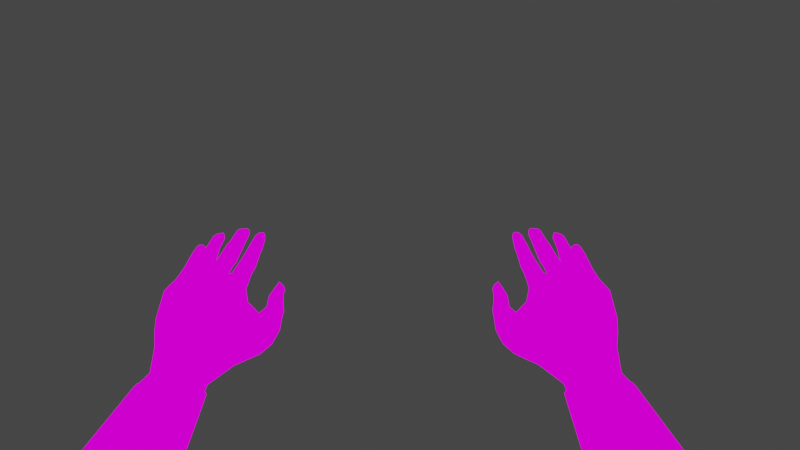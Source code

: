 # Source: CowboyHands.blend  (saved by Blender 2.92.15; exported with 4.5.12 LTS)
import bpy
from mathutils import Matrix  # noqa: F401  (used for matrix-valued properties, if any)

bpy.ops.wm.read_factory_settings(use_empty=True)
scene = bpy.context.scene
scene.name = 'Scene'

# ---- collections
col_collection = bpy.data.collections.new('Collection'); scene.collection.children.link(col_collection)

# ---- images (referenced by path relative to the original .blend; pixels are not part of the script)
import os
ASSET_DIR = os.environ.get("B2B_ASSET_DIR", "")  # directory of the original .blend (textures are referenced by path, not embedded)
HERE = os.path.dirname(os.path.abspath(__file__))  # packed textures are extracted next to this script under _unpacked/

def load_image(name, relpath, width, height, colorspace="sRGB"):
    """Load a texture the original file referenced (path relative to the .blend, or extracted next to this script)."""
    p = next((c for c in (os.path.join(HERE, relpath), os.path.join(ASSET_DIR, relpath)) if relpath and os.path.exists(c)), "")
    if p:
        img = bpy.data.images.load(p, check_existing=True)
        img.name = name
    else:  # same state as the original file: an image datablock whose file is absent (Cycles renders it pink)
        img = bpy.data.images.new(name, width, height)
        img.source = "FILE"
        img.filepath = "//" + (relpath or name)
    img.colorspace_settings.name = colorspace
    return img
img_cowboy_hands_png = load_image('cowboy Hands.png', 'cowboy Hands.png', 1024, 1024, 'sRGB')

# ---- materials (node trees are filled in below, after node groups)
mat_material_001 = bpy.data.materials.new('Material.001')
mat_material_001.use_backface_culling = True
mat_material_001.use_transparent_shadow = False
mat_material_001.diffuse_color = (0.7646, 0.0, 0.8, 1.0)
mat_material_002 = bpy.data.materials.new('Material.002')
mat_material_002.use_transparent_shadow = False
mat_material_003 = bpy.data.materials.new('Material.003')
mat_material_003.use_transparent_shadow = False

# ---- material node trees
mat_material_001.use_nodes = True; mat_material_001.node_tree.nodes.clear()
_N = mat_material_001.node_tree.nodes; _L = mat_material_001.node_tree.links
n0 = _N.new('ShaderNodeOutputMaterial'); n0.name = 'Material Output'; n0.location = (300, 300)
n1 = _N.new('ShaderNodeEmission'); n1.name = 'Emission'; n1.location = (10, 300)
n2 = _N.new('ShaderNodeTexImage'); n2.name = 'Image Texture'; n2.location = (-280, 280)
n2.image = img_cowboy_hands_png
n2.interpolation = 'Closest'
_L.new(n1.outputs[0], n0.inputs[0])
_L.new(n2.outputs[0], n1.inputs[0])
n0.is_active_output = True
mat_material_002.use_nodes = True; mat_material_002.node_tree.nodes.clear()
_N = mat_material_002.node_tree.nodes; _L = mat_material_002.node_tree.links
n0 = _N.new('ShaderNodeBsdfPrincipled'); n0.name = 'Principled BSDF'; n0.location = (10, 300)
n0.distribution = 'GGX'
n0.subsurface_method = 'BURLEY'
n0.inputs[0].default_value = (0.0, 0.0, 0.0, 1.0)
n0.inputs[3].default_value = 1.45
n0.inputs[27].default_value = (0.0, 0.0, 0.0, 1.0)
n0.inputs[28].default_value = 1.0
n1 = _N.new('ShaderNodeOutputMaterial'); n1.name = 'Material Output'; n1.location = (300, 300)
_L.new(n0.outputs[0], n1.inputs[0])
n1.is_active_output = True
mat_material_003.use_nodes = True; mat_material_003.node_tree.nodes.clear()
_N = mat_material_003.node_tree.nodes; _L = mat_material_003.node_tree.links
n0 = _N.new('ShaderNodeBsdfPrincipled'); n0.name = 'Principled BSDF'; n0.location = (10, 300)
n0.distribution = 'GGX'
n0.subsurface_method = 'BURLEY'
n0.inputs[3].default_value = 1.45
n0.inputs[27].default_value = (0.0, 0.0, 0.0, 1.0)
n0.inputs[28].default_value = 1.0
n1 = _N.new('ShaderNodeOutputMaterial'); n1.name = 'Material Output'; n1.location = (300, 300)
_L.new(n0.outputs[0], n1.inputs[0])
n1.is_active_output = True

# ---- world
world_world = bpy.data.worlds.new('World'); scene.world = world_world
world_world.use_nodes = True; world_world.node_tree.nodes.clear()
_N = world_world.node_tree.nodes; _L = world_world.node_tree.links
n0 = _N.new('ShaderNodeOutputWorld'); n0.name = 'World Output'; n0.location = (300, 300)
n1 = _N.new('ShaderNodeBackground'); n1.name = 'Background'; n1.location = (10, 300)
n1.inputs[0].default_value = (0.05088, 0.05088, 0.05088, 1.0)
_L.new(n1.outputs[0], n0.inputs[0])
n0.is_active_output = True
world_world.color = (0.05088, 0.05088, 0.05088)
world_world.use_sun_shadow = False
world_world.sun_shadow_jitter_overblur = 0.0

# ---- cameras
cam_camera = bpy.data.cameras.new('Camera')
cam_camera.clip_end = 100.0
cam_camera.lens = 18.0
cam_camera.ortho_scale = 7.314
cam_camera.lens_unit = 'FOV'

# ---- lights
light_light = bpy.data.lights.new('Light', 'POINT')
light_light.transmission_factor = 0.0
light_light.energy = 1000.0
light_light.shadow_soft_size = 0.1
light_light.shadow_maximum_resolution = 0.006
light_light.use_absolute_resolution = True

# ---- meshes
me_plane_001 = bpy.data.meshes.new('Plane.001')
me_plane_001.from_pydata([(-0.2266, 0.3957, 1.097), (-0.2046, 0.396, 1.091), (-0.2601, 0.4024, 1.081), (-0.2684, 0.4116, 1.063), (-0.2539, 0.4242, 1.043), (-0.2203, 0.4245, 1.043), (-0.1955, 0.4085, 1.066), (-0.2049, 0.4097, 1.095), (-0.197, 0.4206, 1.069), (-0.193, 0.4374, 1.112), (-0.1711, 0.4408, 1.096), (-0.1863, 0.4565, 1.124), (-0.1477, 0.4638, 1.104), (-0.1739, 0.4891, 1.14), (-0.1586, 0.4912, 1.121), (-0.1769, 0.4756, 1.136), (-0.1538, 0.4772, 1.119), (-0.1796, 0.4973, 1.133), (-0.1698, 0.4997, 1.118), (-0.2046, 0.4848, 1.102), (-0.1673, 0.4913, 1.083), (-0.1978, 0.4957, 1.123), (-0.175, 0.498, 1.107), (-0.2155, 0.4722, 1.084), (-0.1789, 0.474, 1.075), (-0.233, 0.4583, 1.07), (-0.1941, 0.4506, 1.07), (-0.2477, 0.4373, 1.055), (-0.2116, 0.4289, 1.055), (-0.2655, 0.4265, 1.071), (-0.2553, 0.4167, 1.087), (-0.2262, 0.4104, 1.102), (-0.2623, 0.4373, 1.105), (-0.2704, 0.4456, 1.081), (-0.1769, 0.4442, 1.079), (-0.1558, 0.4703, 1.08), (-0.1844, 0.5114, 1.149), (-0.1829, 0.5065, 1.157), (-0.1845, 0.5339, 1.163), (-0.1823, 0.5281, 1.17), (-0.183, 0.5465, 1.17), (-0.1815, 0.5392, 1.176), (-0.1827, 0.565, 1.184), (-0.1799, 0.5583, 1.19), (-0.1819, 0.5727, 1.189), (-0.1797, 0.5667, 1.196), (-0.1828, 0.5889, 1.2), (-0.1804, 0.5844, 1.207), (-0.1844, 0.5949, 1.206), (-0.1845, 0.5911, 1.211), (-0.1909, 0.5939, 1.207), (-0.1905, 0.5908, 1.211), (-0.1947, 0.5882, 1.203), (-0.1941, 0.5848, 1.208), (-0.1969, 0.5709, 1.192), (-0.1968, 0.5676, 1.198), (-0.1971, 0.5647, 1.188), (-0.1973, 0.561, 1.194), (-0.1996, 0.5451, 1.176), (-0.1997, 0.5423, 1.183), (-0.2013, 0.5364, 1.17), (-0.2014, 0.5337, 1.178), (-0.1847, 0.5743, 1.187), (-0.1853, 0.5904, 1.199), (-0.1951, 0.5724, 1.19), (-0.1937, 0.5887, 1.201), (-0.1856, 0.5669, 1.183), (-0.195, 0.5665, 1.186), (-0.1861, 0.5504, 1.169), (-0.1976, 0.5472, 1.171), (-0.1885, 0.5388, 1.161), (-0.1988, 0.538, 1.165), (-0.1931, 0.5144, 1.147), (-0.2029, 0.5142, 1.15), (-0.2071, 0.5138, 1.155), (-0.2051, 0.5174, 1.168), (-0.1858, 0.528, 1.176), (-0.1867, 0.5081, 1.165), (-0.2024, 0.5137, 1.17), (-0.1981, 0.5297, 1.179), (-0.197, 0.5385, 1.184), (-0.1938, 0.558, 1.195), (-0.1936, 0.5651, 1.199), (-0.1917, 0.5827, 1.209), (-0.1852, 0.5383, 1.182), (-0.1829, 0.556, 1.193), (-0.1823, 0.5655, 1.199), (-0.1839, 0.5831, 1.21), (-0.1943, 0.5038, 1.135), (-0.2069, 0.5085, 1.14), (-0.2146, 0.5124, 1.155), (-0.2122, 0.5149, 1.169), (-0.2035, 0.5062, 1.169), (-0.1861, 0.4989, 1.162), (-0.2114, 0.5375, 1.172), (-0.2121, 0.5343, 1.177), (-0.21, 0.5478, 1.176), (-0.2109, 0.5447, 1.181), (-0.2095, 0.5695, 1.189), (-0.2107, 0.5668, 1.193), (-0.2096, 0.5797, 1.195), (-0.2105, 0.5772, 1.199), (-0.2086, 0.5973, 1.206), (-0.2091, 0.5949, 1.209), (-0.2113, 0.6067, 1.211), (-0.2126, 0.6033, 1.215), (-0.2205, 0.6084, 1.21), (-0.2217, 0.605, 1.214), (-0.2264, 0.5972, 1.21), (-0.2248, 0.5939, 1.213), (-0.2283, 0.5791, 1.197), (-0.2273, 0.5755, 1.202), (-0.2294, 0.5696, 1.193), (-0.2288, 0.5661, 1.198), (-0.2318, 0.5469, 1.181), (-0.2309, 0.5447, 1.186), (-0.2326, 0.536, 1.176), (-0.2318, 0.534, 1.181), (-0.2351, 0.5173, 1.161), (-0.2372, 0.5122, 1.17), (-0.2389, 0.518, 1.159), (-0.2441, 0.5125, 1.169), (-0.2385, 0.5357, 1.167), (-0.2422, 0.5316, 1.175), (-0.2388, 0.5455, 1.173), (-0.2424, 0.5427, 1.181), (-0.241, 0.5742, 1.195), (-0.2426, 0.5705, 1.199), (-0.2424, 0.5642, 1.195), (-0.2405, 0.5679, 1.191), (-0.2415, 0.5877, 1.204), (-0.2422, 0.5844, 1.209), (-0.2453, 0.5972, 1.206), (-0.2453, 0.5939, 1.21), (-0.2513, 0.598, 1.205), (-0.2521, 0.5944, 1.209), (-0.2565, 0.5911, 1.201), (-0.2571, 0.5866, 1.206), (-0.258, 0.5782, 1.192), (-0.2581, 0.5721, 1.197), (-0.2582, 0.5488, 1.174), (-0.2595, 0.5453, 1.18), (-0.2588, 0.5658, 1.193), (-0.2586, 0.5721, 1.188), (-0.259, 0.5384, 1.17), (-0.26, 0.536, 1.176), (-0.2583, 0.5209, 1.161), (-0.2618, 0.5188, 1.168), (-0.2651, 0.5226, 1.16), (-0.2699, 0.521, 1.162), (-0.2206, 0.5924, 1.216), (-0.2131, 0.5928, 1.213), (-0.267, 0.5416, 1.166), (-0.27, 0.5389, 1.17), (-0.2668, 0.5516, 1.17), (-0.2701, 0.5479, 1.174), (-0.2674, 0.5689, 1.178), (-0.2714, 0.5641, 1.183), (-0.2674, 0.5731, 1.18), (-0.2713, 0.5687, 1.186), (-0.268, 0.5845, 1.188), (-0.2698, 0.582, 1.192), (-0.272, 0.5913, 1.189), (-0.2739, 0.5879, 1.193), (-0.2786, 0.5919, 1.189), (-0.2791, 0.5882, 1.193), (-0.2829, 0.5867, 1.186), (-0.2826, 0.5844, 1.189), (-0.2834, 0.5766, 1.177), (-0.2844, 0.573, 1.181), (-0.2836, 0.5726, 1.174), (-0.2845, 0.569, 1.178), (-0.2835, 0.5537, 1.162), (-0.2846, 0.5516, 1.167), (-0.2824, 0.5419, 1.156), (-0.2836, 0.5398, 1.161), (-0.2822, 0.5208, 1.144), (-0.2832, 0.5184, 1.15), (-0.2231, 0.5721, 1.205), (-0.2151, 0.5723, 1.203), (-0.224, 0.5624, 1.201), (-0.2155, 0.5632, 1.198), (-0.2257, 0.5419, 1.189), (-0.2168, 0.5411, 1.188), (-0.2271, 0.5316, 1.184), (-0.2185, 0.531, 1.184), (-0.2318, 0.5124, 1.174), (-0.2249, 0.5125, 1.177), (-0.252, 0.5848, 1.209), (-0.2459, 0.5837, 1.209), (-0.2526, 0.5699, 1.2), (-0.2465, 0.5691, 1.2), (-0.2549, 0.5424, 1.183), (-0.2489, 0.5416, 1.183), (-0.2466, 0.5627, 1.196), (-0.2531, 0.5636, 1.196), (-0.256, 0.5319, 1.18), (-0.25, 0.5308, 1.179), (-0.2576, 0.514, 1.172), (-0.2506, 0.5113, 1.171), (-0.2789, 0.5811, 1.192), (-0.2748, 0.5807, 1.192), (-0.2805, 0.5685, 1.184), (-0.2759, 0.5673, 1.185), (-0.2806, 0.5639, 1.181), (-0.276, 0.5626, 1.182), (-0.2805, 0.5455, 1.17), (-0.2751, 0.5456, 1.173), (-0.28, 0.5361, 1.166), (-0.2744, 0.5365, 1.169), (-0.2796, 0.5181, 1.159), (-0.2744, 0.5194, 1.161), (-0.2728, 0.5891, 1.182), (-0.2789, 0.5887, 1.182), (-0.2729, 0.5776, 1.174), (-0.278, 0.5783, 1.172), (-0.2729, 0.5731, 1.17), (-0.2778, 0.5742, 1.169), (-0.2717, 0.5525, 1.158), (-0.277, 0.5539, 1.157), (-0.2717, 0.5418, 1.155), (-0.2766, 0.5427, 1.153), (-0.2695, 0.5237, 1.146), (-0.2755, 0.5242, 1.144), (-0.2445, 0.5958, 1.201), (-0.2511, 0.5959, 1.199), (-0.2448, 0.5793, 1.191), (-0.2528, 0.5822, 1.189), (-0.2427, 0.5514, 1.17), (-0.253, 0.5555, 1.168), (-0.2532, 0.5767, 1.184), (-0.2445, 0.5734, 1.186), (-0.2424, 0.5408, 1.163), (-0.2523, 0.5437, 1.162), (-0.244, 0.5251, 1.153), (-0.2525, 0.526, 1.154), (-0.2136, 0.6024, 1.202), (-0.2192, 0.6046, 1.203), (-0.215, 0.5843, 1.191), (-0.2219, 0.5873, 1.192), (-0.2164, 0.578, 1.186), (-0.2235, 0.581, 1.187), (-0.217, 0.5593, 1.174), (-0.2241, 0.5624, 1.177), (-0.2181, 0.5478, 1.167), (-0.2237, 0.5485, 1.169), (-0.2221, 0.5177, 1.151), (-0.2287, 0.5188, 1.152), (-0.2185, 0.5089, 1.143), (-0.2274, 0.5109, 1.14), (-0.2361, 0.5171, 1.148), (-0.2504, 0.5085, 1.131), (-0.2434, 0.5185, 1.146), (-0.2376, 0.505, 1.129), (-0.2529, 0.5193, 1.148), (-0.2613, 0.5198, 1.146), (-0.2641, 0.5112, 1.133), (-0.2181, 0.5003, 1.125), (-0.2751, 0.5128, 1.133), (-0.283, 0.5097, 1.135), (-0.2849, 0.4983, 1.122), (-0.2838, 0.4891, 1.113), (-0.2861, 0.4975, 1.14), (-0.2864, 0.5066, 1.144), (-0.2774, 0.507, 1.159), (-0.2552, 0.5027, 1.17), (-0.2435, 0.5018, 1.169), (-0.2677, 0.5078, 1.165), (-0.2816, 0.4965, 1.152), (-0.2298, 0.5012, 1.174), (-0.2127, 0.4977, 1.168), (-0.1916, 0.494, 1.163), (-0.2819, 0.4763, 1.125), (-0.2787, 0.4674, 1.098), (-0.2732, 0.4567, 1.115), (-0.2715, 0.4975, 1.161), (-0.2497, 0.4941, 1.165), (-0.2238, 0.4905, 1.167), (-0.1976, 0.4883, 1.161), (-0.2636, 0.4695, 1.141), (-0.2407, 0.4718, 1.149), (-0.2571, 0.4534, 1.129), (-0.2075, 0.456, 1.134), (-0.2127, 0.4362, 1.121), (-0.2358, 0.4534, 1.134), (-0.2208, 0.4755, 1.154), (-0.2299, 0.4908, 1.11), (-0.2411, 0.4804, 1.096), (-0.2508, 0.4987, 1.114), (-0.2715, 0.4983, 1.117), (-0.2718, 0.4904, 1.104), (-0.2537, 0.4642, 1.079), (-0.2733, 0.4744, 1.09), (-0.1538, 0.5038, 1.122), (-0.1644, 0.5094, 1.121), (-0.1547, 0.5174, 1.128), (-0.162, 0.5206, 1.122), (-0.1551, 0.5225, 1.129), (-0.1625, 0.5238, 1.123), (-0.1575, 0.5359, 1.134), (-0.1642, 0.5394, 1.131), (-0.1569, 0.5532, 1.141), (-0.1631, 0.5589, 1.135), (-0.1568, 0.5639, 1.144), (-0.1613, 0.5692, 1.136), (-0.15, 0.5626, 1.138), (-0.1501, 0.5681, 1.13), (-0.1511, 0.5539, 1.135), (-0.1499, 0.5592, 1.128), (-0.1486, 0.5398, 1.128), (-0.147, 0.5464, 1.12), (-0.1436, 0.5249, 1.119), (-0.1423, 0.5315, 1.112), (-0.1432, 0.5187, 1.116), (-0.1422, 0.5233, 1.108), (-0.1395, 0.4987, 1.109), (-0.1403, 0.503, 1.097), (-0.1403, 0.4796, 1.102), (-0.1455, 0.4855, 1.086), (-0.1521, 0.5651, 1.125), (-0.1612, 0.5636, 1.128), (-0.1526, 0.5544, 1.117), (-0.1624, 0.5495, 1.121), (-0.1528, 0.5328, 1.105), (-0.1628, 0.529, 1.112), (-0.152, 0.5269, 1.101), (-0.1627, 0.5246, 1.11), (-0.152, 0.506, 1.092), (-0.1639, 0.5086, 1.103), (-0.2354, 0.4375, 1.123), (-0.2503, 0.4394, 1.116), (-0.2292, 0.1019, 0.951), (-0.1803, 0.119, 0.9409), (-0.2745, 0.1117, 0.9275), (-0.2797, 0.1414, 0.8959), (-0.2627, 0.1838, 0.8581), (-0.2122, 0.1846, 0.8625), (-0.1771, 0.1544, 0.9001), (-0.2344, 0.1845, 1.002), (-0.189, 0.1902, 0.9894), (-0.2813, 0.2023, 0.9748), (-0.2942, 0.2257, 0.9491), (-0.2691, 0.2633, 0.9176), (-0.2209, 0.2603, 0.9174), (-0.184, 0.2269, 0.9497), (-0.2845, 0.1727, 0.9162), (-0.2656, 0.214, 0.8799), (-0.2318, 0.1329, 0.9709), (-0.2775, 0.1445, 0.9464), (-0.1801, 0.1829, 0.9196), (-0.1837, 0.1472, 0.9601), (-0.2157, 0.2139, 0.8832), (-0.2017, 0.3272, 1.072), (-0.2692, 0.3353, 1.057), (-0.2828, 0.3654, 1.03), (-0.2611, 0.3853, 0.9979), (-0.2162, 0.3828, 1.001), (-0.1902, 0.3525, 1.034), (-0.1943, 0.2739, 1.046), (-0.2268, 0.3017, 1.07), (-0.2272, 0.3244, 0.9651), (-0.1864, 0.2948, 0.9961), (-0.2917, 0.3128, 1.001), (-0.2652, 0.3339, 0.9717), (-0.274, 0.2901, 1.033), (-0.226, 0.395, 1.098), (-0.2025, 0.3955, 1.092), (-0.2617, 0.4023, 1.081), (-0.2705, 0.4124, 1.061), (-0.255, 0.4259, 1.041), (-0.2193, 0.4263, 1.041), (-0.1929, 0.4092, 1.065), (-0.2269, 0.08261, 0.938), (-0.1779, 0.09972, 0.9279), (-0.2721, 0.09236, 0.9145), (-0.2773, 0.122, 0.8828), (-0.2604, 0.1645, 0.845), (-0.2099, 0.1653, 0.8495), (-0.1747, 0.1351, 0.8871), (-0.1924, 0.4002, 1.06), (-0.2024, 0.3844, 1.09), (-0.256, 0.4196, 1.034), (-0.2188, 0.4195, 1.035), (-0.2628, 0.3915, 1.078), (-0.2723, 0.405, 1.057), (-0.1927, 0.4047, 1.063), (-0.2555, 0.4228, 1.038), (-0.2622, 0.3969, 1.08), (-0.2025, 0.3899, 1.091), (-0.219, 0.4229, 1.038), (-0.2714, 0.4087, 1.059), (-0.2264, 0.3884, 1.097), (-0.1962, 0.2877, 1.053), (-0.2244, 0.3394, 0.9743), (-0.2894, 0.3263, 1.009), (-0.1873, 0.3097, 1.006), (-0.2642, 0.3472, 0.9785), (-0.2727, 0.3018, 1.039), (-0.2333, 0.3245, 1.078), (-0.2252, 0.3239, 1.079), (-0.2305, 0.3842, 1.094), (-0.2223, 0.3835, 1.095), (-0.2231, 0.3063, 1.07), (-0.2315, 0.309, 1.071)], [], [(1, 6, 8, 7), (7, 8, 10, 9), (9, 10, 12, 11), (15, 16, 14, 13), (13, 14, 18, 17), (21, 22, 20, 19), (19, 20, 24, 23), (23, 24, 26, 25), (25, 26, 28, 27), (5, 4, 27, 28), (29, 27, 4, 3), (30, 29, 3, 2), (31, 30, 2, 0), (0, 1, 7, 31), (5, 28, 8, 6), (29, 30, 32, 33), (27, 29, 33, 25), (10, 8, 34), (26, 34, 8, 28), (35, 34, 26, 24), (17, 18, 22, 21), (10, 34, 35, 12), (11, 12, 16, 15), (13, 17, 36, 37), (37, 36, 38, 39), (39, 38, 40, 41), (41, 40, 42, 43), (43, 42, 44, 45), (45, 44, 46, 47), (47, 46, 48, 49), (49, 48, 50, 51), (51, 50, 52, 53), (53, 52, 54, 55), (55, 54, 56, 57), (57, 56, 58, 59), (59, 58, 60, 61), (46, 44, 62, 63), (63, 62, 64, 65), (52, 65, 64, 54), (48, 63, 65, 50), (52, 50, 65), (46, 63, 48), (64, 62, 66, 67), (67, 66, 68, 69), (42, 66, 62, 44), (54, 64, 67, 56), (40, 68, 66, 42), (56, 67, 69, 58), (69, 68, 70, 71), (38, 70, 68, 40), (58, 69, 71, 60), (71, 70, 72, 73), (36, 72, 70, 38), (61, 60, 74, 75), (60, 71, 73, 74), (37, 39, 76, 77), (61, 75, 78, 79), (76, 79, 78, 77), (59, 61, 79, 80), (57, 59, 80, 81), (55, 57, 81, 82), (53, 55, 82, 83), (53, 83, 51), (84, 76, 39, 41), (85, 84, 41, 43), (86, 85, 43, 45), (87, 86, 45, 47), (47, 49, 87), (49, 51, 83, 87), (82, 86, 87, 83), (81, 85, 86, 82), (80, 84, 85, 81), (76, 84, 80, 79), (88, 72, 36, 17), (73, 72, 88, 89), (74, 73, 89, 90), (75, 74, 90, 91), (78, 75, 91, 92), (77, 78, 92, 93), (37, 77, 93, 13), (91, 90, 94, 95), (95, 94, 96, 97), (97, 96, 98, 99), (99, 98, 100, 101), (101, 100, 102, 103), (103, 102, 104, 105), (105, 104, 106, 107), (107, 106, 108, 109), (109, 108, 110, 111), (111, 110, 112, 113), (113, 112, 114, 115), (115, 114, 116, 117), (117, 116, 118, 119), (119, 118, 120, 121), (121, 120, 122, 123), (123, 122, 124, 125), (128, 129, 126, 127), (127, 126, 130, 131), (131, 130, 132, 133), (133, 132, 134, 135), (135, 134, 136, 137), (137, 136, 138, 139), (142, 143, 140, 141), (141, 140, 144, 145), (145, 144, 146, 147), (147, 146, 148, 149), (105, 107, 150, 151), (149, 148, 152, 153), (153, 152, 154, 155), (155, 154, 156, 157), (157, 156, 158, 159), (159, 158, 160, 161), (161, 160, 162, 163), (163, 162, 164, 165), (165, 164, 166, 167), (167, 166, 168, 169), (169, 168, 170, 171), (171, 170, 172, 173), (173, 172, 174, 175), (175, 174, 176, 177), (151, 150, 178, 179), (179, 178, 180, 181), (181, 180, 182, 183), (183, 182, 184, 185), (185, 184, 186, 187), (119, 186, 184, 117), (115, 117, 184, 182), (113, 115, 182, 180), (111, 113, 180, 178), (109, 111, 178, 150), (109, 150, 107), (95, 185, 187, 91), (183, 185, 95, 97), (181, 183, 97, 99), (179, 181, 99, 101), (151, 179, 101, 103), (151, 103, 105), (133, 135, 188, 189), (189, 188, 190, 191), (194, 195, 192, 193), (193, 192, 196, 197), (197, 196, 198, 199), (147, 198, 196, 145), (141, 145, 196, 192), (142, 141, 192, 195), (137, 139, 190, 188), (137, 188, 135), (123, 197, 199, 121), (193, 197, 123, 125), (194, 193, 125, 128), (189, 191, 127, 131), (189, 131, 133), (163, 165, 200, 201), (201, 200, 202, 203), (203, 202, 204, 205), (205, 204, 206, 207), (207, 206, 208, 209), (209, 208, 210, 211), (177, 210, 208, 175), (173, 175, 208, 206), (171, 173, 206, 204), (169, 171, 204, 202), (167, 169, 202, 200), (167, 200, 165), (153, 209, 211, 149), (207, 209, 153, 155), (205, 207, 155, 157), (203, 205, 157, 159), (201, 203, 159, 161), (201, 161, 163), (164, 162, 212, 213), (213, 212, 214, 215), (215, 214, 216, 217), (217, 216, 218, 219), (219, 218, 220, 221), (221, 220, 222, 223), (174, 221, 223, 176), (219, 221, 174, 172), (217, 219, 172, 170), (215, 217, 170, 168), (213, 215, 168, 166), (213, 166, 164), (148, 222, 220, 152), (154, 152, 220, 218), (156, 154, 218, 216), (158, 156, 216, 214), (160, 158, 214, 212), (160, 212, 162), (134, 132, 224, 225), (225, 224, 226, 227), (230, 231, 228, 229), (229, 228, 232, 233), (233, 232, 234, 235), (144, 233, 235, 146), (120, 234, 232, 122), (124, 122, 232, 228), (129, 124, 228, 231), (130, 126, 226, 224), (130, 224, 132), (229, 233, 144, 140), (230, 229, 140, 143), (225, 227, 138, 136), (225, 136, 134), (106, 104, 236, 237), (237, 236, 238, 239), (239, 238, 240, 241), (241, 240, 242, 243), (243, 242, 244, 245), (245, 244, 246, 247), (90, 246, 244, 94), (94, 244, 242, 96), (96, 242, 240, 98), (98, 240, 238, 100), (102, 100, 238, 236), (102, 236, 104), (116, 245, 247, 118), (243, 245, 116, 114), (241, 243, 114, 112), (239, 241, 112, 110), (237, 239, 110, 108), (237, 108, 106), (248, 246, 90, 89), (247, 246, 248, 249), (118, 247, 249, 250), (120, 118, 250), (234, 120, 250, 252), (17, 21, 88), (235, 234, 252, 254), (146, 235, 254, 255), (146, 255, 222, 148), (89, 88, 21), (248, 89, 21, 257), (249, 248, 257), (250, 249, 257, 253), (251, 252, 250, 253), (251, 254, 252), (255, 254, 251, 256), (222, 255, 256, 258), (223, 222, 258), (176, 223, 258, 259), (177, 176, 259, 263), (210, 177, 263, 264), (211, 210, 264), (149, 211, 264, 267), (147, 149, 267), (198, 147, 267, 265), (199, 198, 265), (121, 199, 265, 266), (119, 121, 266), (186, 119, 266, 269), (187, 186, 269), (91, 187, 269, 270), (92, 91, 270, 271), (93, 92, 271), (13, 93, 271, 15), (263, 259, 262), (262, 259, 260), (272, 261, 273, 274), (32, 274, 273, 33), (264, 263, 262, 268), (275, 267, 264, 268), (265, 267, 275, 276), (266, 265, 276), (269, 266, 276, 277), (270, 269, 277), (271, 270, 277, 278), (271, 278, 15), (262, 272, 268), (275, 268, 272, 279), (281, 279, 272, 274), (11, 15, 278, 282), (280, 279, 281, 284), (276, 275, 279, 280), (9, 11, 282, 283), (285, 277, 276, 280), (280, 284, 282, 285), (277, 285, 282, 278), (286, 257, 21, 19), (253, 257, 286), (251, 253, 286, 288), (256, 251, 288, 289), (258, 256, 289), (260, 272, 262), (259, 258, 289, 260), (287, 286, 19, 23), (287, 288, 286), (289, 288, 287, 290), (260, 289, 290, 261), (261, 272, 260), (291, 287, 23, 25), (292, 291, 33), (273, 292, 33), (273, 261, 290, 292), (287, 291, 292, 290), (33, 291, 25), (18, 14, 293, 294), (294, 293, 295, 296), (296, 295, 297, 298), (298, 297, 299, 300), (300, 299, 301, 302), (302, 301, 303, 304), (304, 303, 305, 306), (306, 305, 307, 308), (308, 307, 309, 310), (310, 309, 311, 312), (312, 311, 313, 314), (314, 313, 315, 316), (316, 315, 317, 318), (35, 318, 317, 12), (16, 12, 317), (305, 303, 301, 307), (307, 301, 299, 309), (309, 299, 297, 311), (311, 297, 295, 313), (313, 295, 293, 315), (14, 16, 317), (315, 293, 14, 317), (304, 306, 319, 320), (320, 319, 321, 322), (322, 321, 323, 324), (324, 323, 325, 326), (326, 325, 327, 328), (22, 328, 327, 20), (304, 320, 302), (300, 302, 320, 322), (298, 300, 322, 324), (296, 298, 324, 326), (294, 296, 326, 328), (18, 294, 328, 22), (306, 308, 319), (321, 319, 308, 310), (323, 321, 310, 312), (325, 323, 312, 314), (327, 325, 314, 316), (316, 318, 20, 327), (20, 318, 35, 24), (227, 230, 143, 138), (126, 129, 231, 226), (227, 226, 231, 230), (191, 194, 128, 127), (139, 142, 195, 190), (191, 190, 195, 194), (139, 138, 143, 142), (125, 124, 129, 128), (9, 283, 31, 7), (283, 282, 284, 329), (31, 283, 329, 30), (330, 329, 284, 281), (30, 329, 330, 32), (32, 330, 281, 274), (5, 6, 371, 370), (4, 5, 370, 369), (3, 4, 369, 368), (2, 3, 368, 367), (0, 2, 367, 365), (1, 0, 365, 366), (6, 1, 366, 371), (346, 345, 341, 342), (348, 347, 338, 340), (350, 349, 344, 339), (351, 346, 342, 343), (345, 348, 340, 341), (347, 350, 339, 338), (349, 351, 343, 344), (391, 401, 380, 388), (395, 393, 356, 357), (396, 394, 354, 355), (353, 398, 400, 383), (392, 395, 357, 352), (393, 396, 355, 356), (394, 397, 353, 354), (388, 385, 371, 366), (389, 386, 369, 370), (390, 387, 367, 368), (391, 388, 366, 365), (385, 389, 370, 371), (386, 390, 368, 369), (387, 391, 365, 367), (341, 340, 364, 362), (343, 342, 363, 360), (339, 344, 361, 358), (340, 338, 359, 364), (342, 341, 362, 363), (344, 343, 360, 361), (338, 339, 358, 359), (337, 336, 351, 349), (331, 332, 350, 347), (334, 333, 348, 345), (336, 335, 346, 351), (332, 337, 349, 350), (333, 331, 347, 348), (335, 334, 345, 346), (337, 332, 373, 378), (335, 336, 377, 376), (333, 334, 375, 374), (332, 331, 372, 373), (336, 337, 378, 377), (334, 335, 376, 375), (331, 333, 374, 372), (402, 392, 352, 399), (355, 354, 384, 381), (357, 356, 382, 379), (397, 403, 398, 353), (354, 353, 383, 384), (356, 355, 381, 382), (352, 357, 379, 380), (359, 358, 392, 402), (381, 384, 390, 386), (379, 382, 389, 385), (383, 400, 391, 387), (384, 383, 387, 390), (382, 381, 386, 389), (380, 379, 385, 388), (362, 364, 397, 394), (360, 363, 396, 393), (358, 361, 395, 392), (363, 362, 394, 396), (361, 360, 393, 395), (364, 359, 403, 397), (400, 401, 391), (402, 403, 359), (400, 398, 399, 401), (398, 403, 402, 399), (399, 352, 380, 401)])
me_plane_001.polygons.foreach_set('use_smooth', [True] * 424)
_uv = me_plane_001.uv_layers.new(name='UVMap')
_uv.uv.foreach_set('vector', [0.6919, 0.4826, 0.692, 0.4831, 0.6916, 0.4831, 0.6912, 0.4841, 0.4202, 0.786, 0.4063, 0.7846, 0.4153, 0.7646, 0.4226, 0.7677, 0.4142, 0.6717, 0.4225, 0.6704, 0.4298, 0.6873, 0.4167, 0.6858, 0.42, 0.7, 0.4273, 0.6985, 0.425, 0.7073, 0.4211, 0.7084, 0.453, 0.7588, 0.4622, 0.7616, 0.4615, 0.7706, 0.4551, 0.7673, 0.3955, 0.7826, 0.3889, 0.784, 0.3849, 0.774, 0.395, 0.7721, 0.395, 0.7721, 0.3849, 0.774, 0.3805, 0.7638, 0.3945, 0.7584, 0.3945, 0.7584, 0.3805, 0.7638, 0.3777, 0.7465, 0.3955, 0.742, 0.3955, 0.742, 0.3777, 0.7465, 0.3775, 0.7285, 0.3947, 0.7247, 0.4663, 0.5543, 0.4826, 0.556, 0.4794, 0.5664, 0.4617, 0.5632, 0.4931, 0.5687, 0.4794, 0.5664, 0.4826, 0.556, 0.4966, 0.5568, 0.6912, 0.4848, 0.6914, 0.4844, 0.6917, 0.4846, 0.6916, 0.485, 0.6909, 0.4852, 0.6912, 0.4848, 0.6916, 0.485, 0.6913, 0.4855, 0.6913, 0.4855, 0.691, 0.4857, 0.6912, 0.4841, 0.6909, 0.4852, 0.4663, 0.5543, 0.4617, 0.5632, 0.4504, 0.564, 0.4479, 0.5536, 0.4856, 0.7741, 0.4838, 0.7629, 0.5007, 0.7581, 0.4998, 0.7751, 0.4442, 0.6824, 0.4527, 0.6798, 0.4591, 0.6912, 0.4428, 0.7015, 0.4153, 0.7646, 0.4063, 0.7846, 0.4055, 0.7673, 0.3962, 0.7677, 0.4055, 0.7673, 0.4063, 0.7846, 0.3964, 0.786, 0.3707, 0.7662, 0.369, 0.7484, 0.3777, 0.7465, 0.3805, 0.7638, 0.4551, 0.7673, 0.4615, 0.7706, 0.463, 0.7771, 0.4526, 0.7771, 0.4153, 0.7646, 0.4055, 0.7673, 0.4015, 0.7485, 0.4152, 0.746, 0.4167, 0.6858, 0.4298, 0.6873, 0.4273, 0.6985, 0.42, 0.7, 0.4478, 0.7676, 0.4519, 0.7755, 0.4448, 0.7778, 0.4406, 0.7727, 0.7835, 0.7887, 0.7703, 0.7898, 0.7657, 0.7546, 0.7784, 0.7545, 0.7784, 0.7545, 0.7657, 0.7546, 0.7644, 0.7441, 0.7768, 0.7449, 0.7768, 0.7449, 0.7644, 0.7441, 0.7618, 0.7168, 0.7734, 0.7177, 0.7734, 0.7177, 0.7618, 0.7168, 0.7609, 0.7107, 0.7731, 0.7099, 0.7731, 0.7099, 0.7609, 0.7107, 0.7591, 0.687, 0.7688, 0.6859, 0.557, 0.5535, 0.5574, 0.5465, 0.5602, 0.5481, 0.5613, 0.5525, 0.5613, 0.5525, 0.5602, 0.5481, 0.5638, 0.5495, 0.564, 0.5524, 0.564, 0.5524, 0.5638, 0.5495, 0.5684, 0.5491, 0.5691, 0.5548, 0.7326, 0.6868, 0.7411, 0.6871, 0.7406, 0.7112, 0.7327, 0.7106, 0.7327, 0.7106, 0.7406, 0.7112, 0.7405, 0.7162, 0.7325, 0.716, 0.7325, 0.716, 0.7405, 0.7162, 0.7387, 0.7438, 0.7294, 0.7413, 0.7294, 0.7413, 0.7387, 0.7438, 0.7388, 0.7528, 0.7288, 0.7509, 0.7591, 0.687, 0.7609, 0.7107, 0.7568, 0.7102, 0.7553, 0.6867, 0.7553, 0.6867, 0.7568, 0.7102, 0.7444, 0.711, 0.744, 0.688, 0.7411, 0.6871, 0.744, 0.688, 0.7444, 0.711, 0.7406, 0.7112, 0.5602, 0.5481, 0.5592, 0.5449, 0.5673, 0.5456, 0.5638, 0.5495, 0.5684, 0.5491, 0.5638, 0.5495, 0.5673, 0.5456, 0.5574, 0.5465, 0.5592, 0.5449, 0.5602, 0.5481, 0.7444, 0.711, 0.7568, 0.7102, 0.7572, 0.7164, 0.7451, 0.7161, 0.7451, 0.7161, 0.7572, 0.7164, 0.7587, 0.7419, 0.7449, 0.7443, 0.7618, 0.7168, 0.7572, 0.7164, 0.7568, 0.7102, 0.7609, 0.7107, 0.7406, 0.7112, 0.7444, 0.711, 0.7451, 0.7161, 0.7405, 0.7162, 0.7644, 0.7441, 0.7587, 0.7419, 0.7572, 0.7164, 0.7618, 0.7168, 0.7405, 0.7162, 0.7451, 0.7161, 0.7449, 0.7443, 0.7387, 0.7438, 0.7449, 0.7443, 0.7587, 0.7419, 0.7584, 0.7522, 0.7461, 0.7536, 0.7657, 0.7546, 0.7584, 0.7522, 0.7587, 0.7419, 0.7644, 0.7441, 0.7387, 0.7438, 0.7449, 0.7443, 0.7461, 0.7536, 0.7388, 0.7528, 0.7461, 0.7536, 0.7584, 0.7522, 0.7584, 0.7906, 0.7468, 0.7918, 0.7703, 0.7898, 0.7584, 0.7906, 0.7584, 0.7522, 0.7657, 0.7546, 0.7288, 0.7509, 0.7388, 0.7528, 0.7388, 0.7901, 0.7263, 0.7782, 0.7388, 0.7528, 0.7461, 0.7536, 0.7468, 0.7918, 0.7388, 0.7901, 0.7835, 0.7887, 0.7784, 0.7545, 0.7862, 0.7508, 0.7912, 0.7814, 0.7288, 0.7509, 0.7263, 0.7782, 0.7201, 0.7799, 0.7221, 0.7531, 0.7077, 0.7504, 0.7221, 0.7531, 0.7201, 0.7799, 0.7011, 0.781, 0.7294, 0.7413, 0.7288, 0.7509, 0.7221, 0.7531, 0.7239, 0.7434, 0.7325, 0.716, 0.7294, 0.7413, 0.7239, 0.7434, 0.7269, 0.7171, 0.7327, 0.7106, 0.7325, 0.716, 0.7269, 0.7171, 0.7274, 0.7113, 0.7326, 0.6868, 0.7327, 0.7106, 0.7274, 0.7113, 0.7277, 0.6876, 0.5691, 0.5548, 0.5676, 0.5564, 0.564, 0.5524, 0.7851, 0.7408, 0.7862, 0.7508, 0.7784, 0.7545, 0.7768, 0.7449, 0.7793, 0.717, 0.7851, 0.7408, 0.7768, 0.7449, 0.7734, 0.7177, 0.7776, 0.7086, 0.7793, 0.717, 0.7734, 0.7177, 0.7731, 0.7099, 0.7741, 0.6849, 0.7776, 0.7086, 0.7731, 0.7099, 0.7688, 0.6859, 0.557, 0.5535, 0.5613, 0.5525, 0.5599, 0.5576, 0.5613, 0.5525, 0.564, 0.5524, 0.5676, 0.5564, 0.5599, 0.5576, 0.7274, 0.7113, 0.7146, 0.7081, 0.7171, 0.6849, 0.7277, 0.6876, 0.7269, 0.7171, 0.7136, 0.7163, 0.7146, 0.7081, 0.7274, 0.7113, 0.7239, 0.7434, 0.7102, 0.7407, 0.7136, 0.7163, 0.7269, 0.7171, 0.7077, 0.7504, 0.7102, 0.7407, 0.7239, 0.7434, 0.7221, 0.7531, 0.441, 0.7859, 0.441, 0.7866, 0.4405, 0.7867, 0.4402, 0.7859, 0.4408, 0.7827, 0.4402, 0.7829, 0.4402, 0.7822, 0.4409, 0.7822, 0.4675, 0.7841, 0.4639, 0.782, 0.4638, 0.7788, 0.4698, 0.7827, 0.4703, 0.7906, 0.4675, 0.7841, 0.4698, 0.7827, 0.4726, 0.7905, 0.4092, 0.7227, 0.4075, 0.7241, 0.4054, 0.7224, 0.4093, 0.7194, 0.4173, 0.7205, 0.4092, 0.7227, 0.4093, 0.7194, 0.4174, 0.7151, 0.4406, 0.7727, 0.437, 0.7713, 0.4398, 0.7664, 0.4478, 0.7676, 0.7837, 0.7748, 0.7718, 0.7838, 0.7698, 0.7504, 0.7773, 0.7502, 0.7773, 0.7502, 0.7698, 0.7504, 0.7682, 0.7419, 0.7744, 0.7414, 0.7744, 0.7414, 0.7682, 0.7419, 0.766, 0.7166, 0.7708, 0.7163, 0.7708, 0.7163, 0.766, 0.7166, 0.7652, 0.7093, 0.7697, 0.7092, 0.7697, 0.7092, 0.7652, 0.7093, 0.7645, 0.6876, 0.7687, 0.6875, 0.5548, 0.5525, 0.5545, 0.5482, 0.561, 0.5487, 0.5614, 0.5517, 0.5614, 0.5517, 0.561, 0.5487, 0.5656, 0.5483, 0.5661, 0.5511, 0.5661, 0.5511, 0.5656, 0.5483, 0.5722, 0.5521, 0.5707, 0.5568, 0.7306, 0.6884, 0.7364, 0.6874, 0.7394, 0.7105, 0.7329, 0.711, 0.7329, 0.711, 0.7394, 0.7105, 0.7375, 0.7163, 0.7314, 0.7167, 0.7314, 0.7167, 0.7375, 0.7163, 0.7343, 0.7413, 0.7286, 0.7406, 0.7286, 0.7406, 0.7343, 0.7413, 0.7339, 0.7506, 0.7276, 0.7499, 0.7276, 0.7499, 0.7339, 0.7506, 0.7404, 0.7804, 0.7267, 0.7838, 0.4717, 0.7754, 0.4703, 0.7671, 0.4712, 0.7657, 0.4749, 0.7751, 0.7886, 0.7796, 0.7698, 0.7781, 0.7669, 0.7529, 0.7789, 0.7537, 0.7789, 0.7537, 0.7669, 0.7529, 0.7677, 0.7434, 0.7777, 0.7412, 0.7765, 0.7132, 0.7694, 0.7139, 0.7696, 0.7089, 0.7762, 0.7088, 0.7762, 0.7088, 0.7696, 0.7089, 0.7696, 0.6903, 0.7764, 0.6902, 0.556, 0.5581, 0.5541, 0.5529, 0.5608, 0.5491, 0.5606, 0.5518, 0.5606, 0.5518, 0.5608, 0.5491, 0.5643, 0.5484, 0.5644, 0.5517, 0.5644, 0.5517, 0.5643, 0.5484, 0.5703, 0.5465, 0.5696, 0.5527, 0.7358, 0.6906, 0.7455, 0.6905, 0.7424, 0.7078, 0.7336, 0.7094, 0.7324, 0.7138, 0.7413, 0.7125, 0.7356, 0.7408, 0.7266, 0.7396, 0.7266, 0.7396, 0.7356, 0.7408, 0.7338, 0.7506, 0.7253, 0.7494, 0.7253, 0.7494, 0.7338, 0.7506, 0.7339, 0.7775, 0.7231, 0.7779, 0.4608, 0.7779, 0.4613, 0.7839, 0.4596, 0.7835, 0.4573, 0.7803, 0.5614, 0.5517, 0.5661, 0.5511, 0.5662, 0.5595, 0.5584, 0.5571, 0.5505, 0.487, 0.5509, 0.4788, 0.5854, 0.4758, 0.5841, 0.4842, 0.5841, 0.4842, 0.5854, 0.4758, 0.5934, 0.4755, 0.5923, 0.4842, 0.5923, 0.4842, 0.5934, 0.4755, 0.6155, 0.4742, 0.6146, 0.484, 0.6146, 0.484, 0.6155, 0.4742, 0.618, 0.4739, 0.6178, 0.4835, 0.6178, 0.4835, 0.618, 0.4739, 0.6349, 0.4738, 0.6351, 0.4797, 0.5551, 0.5592, 0.554, 0.5538, 0.5609, 0.5496, 0.5608, 0.5549, 0.5608, 0.5549, 0.5609, 0.5496, 0.5651, 0.5504, 0.5648, 0.5551, 0.5648, 0.5551, 0.5651, 0.5504, 0.5714, 0.5517, 0.5697, 0.5552, 0.6387, 0.4439, 0.6375, 0.4487, 0.6208, 0.447, 0.6219, 0.4398, 0.6219, 0.4398, 0.6208, 0.447, 0.6182, 0.4464, 0.6192, 0.4393, 0.6192, 0.4393, 0.6182, 0.4464, 0.5925, 0.4432, 0.5944, 0.4363, 0.5944, 0.4363, 0.5925, 0.4432, 0.5837, 0.4431, 0.5851, 0.435, 0.5851, 0.435, 0.5837, 0.4431, 0.5481, 0.4393, 0.5486, 0.4298, 0.7193, 0.6871, 0.7257, 0.6877, 0.7264, 0.712, 0.7175, 0.7113, 0.7175, 0.7113, 0.7264, 0.712, 0.7249, 0.7177, 0.7162, 0.7169, 0.7162, 0.7169, 0.7249, 0.7177, 0.7215, 0.7407, 0.7122, 0.7412, 0.7122, 0.7412, 0.7215, 0.7407, 0.7208, 0.7499, 0.7114, 0.7505, 0.7114, 0.7505, 0.7208, 0.7499, 0.7185, 0.7798, 0.711, 0.7745, 0.7267, 0.7838, 0.7185, 0.7798, 0.7208, 0.7499, 0.7276, 0.7499, 0.7286, 0.7406, 0.7276, 0.7499, 0.7208, 0.7499, 0.7215, 0.7407, 0.7314, 0.7167, 0.7286, 0.7406, 0.7215, 0.7407, 0.7249, 0.7177, 0.7329, 0.711, 0.7314, 0.7167, 0.7249, 0.7177, 0.7264, 0.712, 0.7306, 0.6884, 0.7329, 0.711, 0.7264, 0.712, 0.7257, 0.6877, 0.5707, 0.5568, 0.5662, 0.5595, 0.5661, 0.5511, 0.7012, 0.7482, 0.7114, 0.7505, 0.711, 0.7745, 0.6932, 0.7722, 0.7122, 0.7412, 0.7114, 0.7505, 0.7012, 0.7482, 0.7024, 0.7392, 0.7162, 0.7169, 0.7122, 0.7412, 0.7024, 0.7392, 0.7091, 0.7149, 0.7175, 0.7113, 0.7162, 0.7169, 0.7091, 0.7149, 0.7105, 0.7076, 0.7193, 0.6871, 0.7175, 0.7113, 0.7105, 0.7076, 0.714, 0.686, 0.5584, 0.5571, 0.5548, 0.5525, 0.5614, 0.5517, 0.5606, 0.5518, 0.5644, 0.5517, 0.5647, 0.5578, 0.5594, 0.5581, 0.7202, 0.6891, 0.7269, 0.6893, 0.7264, 0.7085, 0.7197, 0.7081, 0.7184, 0.7125, 0.7253, 0.7128, 0.7191, 0.7398, 0.7124, 0.7391, 0.7124, 0.7391, 0.7191, 0.7398, 0.7172, 0.7511, 0.7107, 0.7504, 0.7107, 0.7504, 0.7172, 0.7511, 0.7132, 0.7796, 0.706, 0.7795, 0.7231, 0.7779, 0.7132, 0.7796, 0.7172, 0.7511, 0.7253, 0.7494, 0.7266, 0.7396, 0.7253, 0.7494, 0.7172, 0.7511, 0.7191, 0.7398, 0.7324, 0.7138, 0.7266, 0.7396, 0.7191, 0.7398, 0.7253, 0.7128, 0.7358, 0.6906, 0.7336, 0.7094, 0.7264, 0.7085, 0.7269, 0.6893, 0.5696, 0.5527, 0.5647, 0.5578, 0.5644, 0.5517, 0.7002, 0.7496, 0.7107, 0.7504, 0.706, 0.7795, 0.6979, 0.7774, 0.7124, 0.7391, 0.7107, 0.7504, 0.7002, 0.7496, 0.7045, 0.7377, 0.7184, 0.7125, 0.7124, 0.7391, 0.7045, 0.7377, 0.7141, 0.7105, 0.7202, 0.6891, 0.7197, 0.7081, 0.7157, 0.7062, 0.7161, 0.6879, 0.5594, 0.5581, 0.556, 0.5581, 0.5606, 0.5518, 0.5608, 0.5549, 0.5648, 0.5551, 0.5649, 0.5594, 0.5602, 0.5591, 0.6347, 0.486, 0.6351, 0.4911, 0.6179, 0.4949, 0.6165, 0.4892, 0.6165, 0.4892, 0.6179, 0.4949, 0.6145, 0.4954, 0.613, 0.4897, 0.613, 0.4897, 0.6145, 0.4954, 0.589, 0.4982, 0.5894, 0.4907, 0.5894, 0.4907, 0.589, 0.4982, 0.5805, 0.4988, 0.5807, 0.4907, 0.5807, 0.4907, 0.5805, 0.4988, 0.5486, 0.5003, 0.5493, 0.4933, 0.5481, 0.5128, 0.5486, 0.5003, 0.5805, 0.4988, 0.5847, 0.5079, 0.5942, 0.5071, 0.5847, 0.5079, 0.5805, 0.4988, 0.589, 0.4982, 0.6188, 0.5027, 0.5942, 0.5071, 0.589, 0.4982, 0.6145, 0.4954, 0.6215, 0.5021, 0.6188, 0.5027, 0.6145, 0.4954, 0.6179, 0.4949, 0.6379, 0.4973, 0.6215, 0.5021, 0.6179, 0.4949, 0.6351, 0.4911, 0.5697, 0.5552, 0.5649, 0.5594, 0.5648, 0.5551, 0.5841, 0.4842, 0.5807, 0.4907, 0.5493, 0.4933, 0.5505, 0.487, 0.5894, 0.4907, 0.5807, 0.4907, 0.5841, 0.4842, 0.5923, 0.4842, 0.613, 0.4897, 0.5894, 0.4907, 0.5923, 0.4842, 0.6146, 0.484, 0.6165, 0.4892, 0.613, 0.4897, 0.6146, 0.484, 0.6178, 0.4835, 0.6347, 0.486, 0.6165, 0.4892, 0.6178, 0.4835, 0.6351, 0.4797, 0.5602, 0.5591, 0.5551, 0.5592, 0.5608, 0.5549, 0.5651, 0.5504, 0.5609, 0.5496, 0.5613, 0.5434, 0.5683, 0.545, 0.6358, 0.4555, 0.6359, 0.4631, 0.618, 0.4618, 0.618, 0.4553, 0.618, 0.4553, 0.618, 0.4618, 0.6148, 0.4617, 0.6151, 0.4552, 0.6151, 0.4552, 0.6148, 0.4617, 0.5878, 0.46, 0.5887, 0.4532, 0.5887, 0.4532, 0.5878, 0.46, 0.5803, 0.4596, 0.5813, 0.4528, 0.5813, 0.4528, 0.5803, 0.4596, 0.5501, 0.459, 0.5512, 0.4507, 0.5837, 0.4431, 0.5813, 0.4528, 0.5512, 0.4507, 0.5481, 0.4393, 0.5887, 0.4532, 0.5813, 0.4528, 0.5837, 0.4431, 0.5925, 0.4432, 0.6151, 0.4552, 0.5887, 0.4532, 0.5925, 0.4432, 0.6182, 0.4464, 0.618, 0.4553, 0.6151, 0.4552, 0.6182, 0.4464, 0.6208, 0.447, 0.6358, 0.4555, 0.618, 0.4553, 0.6208, 0.447, 0.6375, 0.4487, 0.5683, 0.545, 0.5714, 0.5517, 0.5651, 0.5504, 0.5509, 0.4788, 0.5501, 0.459, 0.5803, 0.4596, 0.5854, 0.4758, 0.5934, 0.4755, 0.5854, 0.4758, 0.5803, 0.4596, 0.5878, 0.46, 0.6155, 0.4742, 0.5934, 0.4755, 0.5878, 0.46, 0.6148, 0.4617, 0.618, 0.4739, 0.6155, 0.4742, 0.6148, 0.4617, 0.618, 0.4618, 0.6349, 0.4738, 0.618, 0.4739, 0.618, 0.4618, 0.6359, 0.4631, 0.554, 0.5538, 0.5613, 0.5434, 0.5609, 0.5496, 0.5643, 0.5484, 0.5608, 0.5491, 0.5595, 0.5454, 0.5653, 0.5449, 0.7529, 0.6872, 0.7602, 0.686, 0.7607, 0.7077, 0.7507, 0.7066, 0.7499, 0.7113, 0.7604, 0.7125, 0.7591, 0.7412, 0.747, 0.7383, 0.747, 0.7383, 0.7591, 0.7412, 0.7579, 0.7506, 0.7473, 0.7473, 0.7473, 0.7473, 0.7579, 0.7506, 0.7563, 0.7723, 0.7472, 0.7728, 0.7338, 0.7506, 0.7473, 0.7473, 0.7472, 0.7728, 0.7339, 0.7775, 0.7698, 0.7781, 0.7563, 0.7723, 0.7579, 0.7506, 0.7669, 0.7529, 0.7677, 0.7434, 0.7669, 0.7529, 0.7579, 0.7506, 0.7591, 0.7412, 0.7694, 0.7139, 0.7677, 0.7434, 0.7591, 0.7412, 0.7604, 0.7125, 0.7696, 0.6903, 0.7696, 0.7089, 0.7607, 0.7077, 0.7602, 0.686, 0.5541, 0.5529, 0.5595, 0.5454, 0.5608, 0.5491, 0.747, 0.7383, 0.7473, 0.7473, 0.7338, 0.7506, 0.7356, 0.7408, 0.7499, 0.7113, 0.747, 0.7383, 0.7356, 0.7408, 0.7413, 0.7125, 0.7529, 0.6872, 0.7507, 0.7066, 0.7424, 0.7078, 0.7455, 0.6905, 0.5653, 0.5449, 0.5703, 0.5465, 0.5643, 0.5484, 0.5656, 0.5483, 0.561, 0.5487, 0.5599, 0.5427, 0.5659, 0.5432, 0.7515, 0.6839, 0.7574, 0.6858, 0.7576, 0.7081, 0.7506, 0.7058, 0.7506, 0.7058, 0.7576, 0.7081, 0.7561, 0.7127, 0.7497, 0.7099, 0.7497, 0.7099, 0.7561, 0.7127, 0.7558, 0.7348, 0.7482, 0.7307, 0.7482, 0.7307, 0.7558, 0.7348, 0.7559, 0.7435, 0.7495, 0.7416, 0.7495, 0.7416, 0.7559, 0.7435, 0.7599, 0.7809, 0.7522, 0.7795, 0.7718, 0.7838, 0.7599, 0.7809, 0.7559, 0.7435, 0.7698, 0.7504, 0.7698, 0.7504, 0.7559, 0.7435, 0.7558, 0.7348, 0.7682, 0.7419, 0.7682, 0.7419, 0.7558, 0.7348, 0.7561, 0.7127, 0.766, 0.7166, 0.766, 0.7166, 0.7561, 0.7127, 0.7576, 0.7081, 0.7652, 0.7093, 0.7645, 0.6876, 0.7652, 0.7093, 0.7576, 0.7081, 0.7574, 0.6858, 0.5545, 0.5482, 0.5599, 0.5427, 0.561, 0.5487, 0.7339, 0.7506, 0.7495, 0.7416, 0.7522, 0.7795, 0.7404, 0.7804, 0.7482, 0.7307, 0.7495, 0.7416, 0.7339, 0.7506, 0.7343, 0.7413, 0.7497, 0.7099, 0.7482, 0.7307, 0.7343, 0.7413, 0.7375, 0.7163, 0.7506, 0.7058, 0.7497, 0.7099, 0.7375, 0.7163, 0.7394, 0.7105, 0.7515, 0.6839, 0.7506, 0.7058, 0.7394, 0.7105, 0.7364, 0.6874, 0.5659, 0.5432, 0.5722, 0.5521, 0.5656, 0.5483, 0.4698, 0.7767, 0.4726, 0.7762, 0.4698, 0.7827, 0.4638, 0.7788, 0.4576, 0.7565, 0.453, 0.7562, 0.4495, 0.7515, 0.4548, 0.7513, 0.4703, 0.7671, 0.4659, 0.7614, 0.4638, 0.7588, 0.4698, 0.7602, 0.4712, 0.7657, 0.4703, 0.7671, 0.4698, 0.7602, 0.4749, 0.7597, 0.4712, 0.7657, 0.4698, 0.7602, 0.4742, 0.7589, 0.437, 0.7845, 0.4448, 0.7786, 0.4444, 0.7848, 0.4717, 0.7562, 0.467, 0.758, 0.4657, 0.7536, 0.4706, 0.7517, 0.4613, 0.7839, 0.4628, 0.7906, 0.463, 0.7916, 0.4585, 0.791, 0.4613, 0.7839, 0.4585, 0.791, 0.4543, 0.7916, 0.4596, 0.7835, 0.4432, 0.752, 0.437, 0.7523, 0.4374, 0.746, 0.4495, 0.7515, 0.4432, 0.752, 0.4374, 0.746, 0.4474, 0.7443, 0.4548, 0.7513, 0.4495, 0.7515, 0.4474, 0.7443, 0.4613, 0.7544, 0.4548, 0.7513, 0.4474, 0.7443, 0.4588, 0.7442, 0.4666, 0.7438, 0.4657, 0.7536, 0.4613, 0.7544, 0.4588, 0.7442, 0.4666, 0.7438, 0.4706, 0.7517, 0.4657, 0.7536, 0.475, 0.7504, 0.4706, 0.7517, 0.4666, 0.7438, 0.4747, 0.7435, 0.4791, 0.7503, 0.475, 0.7504, 0.4747, 0.7435, 0.4806, 0.7424, 0.483, 0.7491, 0.4791, 0.7503, 0.4806, 0.7424, 0.4864, 0.7458, 0.483, 0.7491, 0.4806, 0.7424, 0.4839, 0.7396, 0.5651, 0.7641, 0.5657, 0.7691, 0.5585, 0.7694, 0.5585, 0.7624, 0.5656, 0.7583, 0.5651, 0.7641, 0.5585, 0.7624, 0.5592, 0.7551, 0.373, 0.7233, 0.3699, 0.7228, 0.3715, 0.7176, 0.3755, 0.7241, 0.373, 0.7233, 0.3715, 0.7176, 0.3761, 0.718, 0.3782, 0.7238, 0.3755, 0.7241, 0.3761, 0.718, 0.3805, 0.7221, 0.3782, 0.7238, 0.3761, 0.718, 0.3817, 0.7165, 0.3839, 0.7213, 0.3805, 0.7221, 0.3817, 0.7165, 0.3875, 0.7211, 0.3839, 0.7213, 0.3817, 0.7165, 0.3876, 0.7157, 0.3903, 0.7209, 0.3875, 0.7211, 0.3876, 0.7157, 0.3942, 0.722, 0.3903, 0.7209, 0.3876, 0.7157, 0.396, 0.7173, 0.3985, 0.7239, 0.3942, 0.722, 0.396, 0.7173, 0.4054, 0.7224, 0.3985, 0.7239, 0.396, 0.7173, 0.4052, 0.7152, 0.4093, 0.7194, 0.4054, 0.7224, 0.4052, 0.7152, 0.4151, 0.7122, 0.4174, 0.7151, 0.4093, 0.7194, 0.4151, 0.7122, 0.4478, 0.7676, 0.4398, 0.7664, 0.4412, 0.762, 0.4519, 0.7588, 0.5585, 0.7624, 0.5585, 0.7694, 0.5515, 0.7609, 0.5515, 0.7609, 0.5585, 0.7694, 0.5467, 0.772, 0.5317, 0.7608, 0.5378, 0.7736, 0.5184, 0.7733, 0.5156, 0.7597, 0.5007, 0.7581, 0.5156, 0.7597, 0.5184, 0.7733, 0.4998, 0.7751, 0.5592, 0.7551, 0.5585, 0.7624, 0.5515, 0.7609, 0.5521, 0.7536, 0.3744, 0.7119, 0.3761, 0.718, 0.3715, 0.7176, 0.3696, 0.7113, 0.3817, 0.7165, 0.3761, 0.718, 0.3744, 0.7119, 0.3843, 0.7111, 0.3876, 0.7157, 0.3817, 0.7165, 0.3843, 0.7111, 0.396, 0.7173, 0.3876, 0.7157, 0.3843, 0.7111, 0.3996, 0.7121, 0.4052, 0.7152, 0.396, 0.7173, 0.3996, 0.7121, 0.4151, 0.7122, 0.4052, 0.7152, 0.3996, 0.7121, 0.4124, 0.7088, 0.4151, 0.7122, 0.4124, 0.7088, 0.42, 0.7, 0.5515, 0.7609, 0.5317, 0.7608, 0.5521, 0.7536, 0.3744, 0.7119, 0.3696, 0.7113, 0.3705, 0.6945, 0.3794, 0.6943, 0.3836, 0.6825, 0.3794, 0.6943, 0.3705, 0.6945, 0.3749, 0.6814, 0.4167, 0.6858, 0.42, 0.7, 0.4124, 0.7088, 0.4079, 0.6863, 0.3906, 0.6968, 0.3794, 0.6943, 0.3836, 0.6825, 0.3946, 0.6835, 0.3843, 0.7111, 0.3744, 0.7119, 0.3794, 0.6943, 0.3906, 0.6968, 0.4142, 0.6717, 0.4167, 0.6858, 0.4079, 0.6863, 0.4054, 0.6722, 0.4014, 0.7015, 0.3996, 0.7121, 0.3843, 0.7111, 0.3906, 0.6968, 0.3906, 0.6968, 0.3946, 0.6835, 0.4079, 0.6863, 0.4014, 0.7015, 0.3996, 0.7121, 0.4014, 0.7015, 0.4079, 0.6863, 0.4124, 0.7088, 0.4507, 0.7336, 0.4474, 0.7443, 0.4374, 0.746, 0.4382, 0.7344, 0.4588, 0.7442, 0.4474, 0.7443, 0.4507, 0.7336, 0.4666, 0.7438, 0.4588, 0.7442, 0.4507, 0.7336, 0.4632, 0.7336, 0.4747, 0.7435, 0.4666, 0.7438, 0.4632, 0.7336, 0.4745, 0.7309, 0.4806, 0.7424, 0.4747, 0.7435, 0.4745, 0.7309, 0.5467, 0.772, 0.5317, 0.7608, 0.5515, 0.7609, 0.4839, 0.7396, 0.4806, 0.7424, 0.4745, 0.7309, 0.4801, 0.7292, 0.4535, 0.7208, 0.4507, 0.7336, 0.4382, 0.7344, 0.4395, 0.7193, 0.4535, 0.7208, 0.4632, 0.7336, 0.4507, 0.7336, 0.4745, 0.7309, 0.4632, 0.7336, 0.4535, 0.7208, 0.4713, 0.7214, 0.4801, 0.7292, 0.4745, 0.7309, 0.4713, 0.7214, 0.4776, 0.7211, 0.5378, 0.7736, 0.5317, 0.7608, 0.5467, 0.772, 0.4547, 0.7035, 0.4535, 0.7208, 0.4395, 0.7193, 0.4428, 0.7015, 0.4671, 0.7078, 0.4547, 0.7035, 0.4591, 0.6912, 0.5184, 0.7733, 0.5203, 0.7826, 0.4998, 0.7751, 0.5184, 0.7733, 0.5378, 0.7736, 0.5356, 0.7814, 0.5203, 0.7826, 0.4535, 0.7208, 0.4547, 0.7035, 0.4671, 0.7078, 0.4713, 0.7214, 0.4591, 0.6912, 0.4547, 0.7035, 0.4428, 0.7015, 0.4356, 0.7601, 0.434, 0.768, 0.4264, 0.7642, 0.4288, 0.758, 0.383, 0.4744, 0.3842, 0.4598, 0.3976, 0.4625, 0.3971, 0.4768, 0.3971, 0.4768, 0.3976, 0.4625, 0.4039, 0.4635, 0.4015, 0.4774, 0.4015, 0.4774, 0.4039, 0.4635, 0.4158, 0.4677, 0.4171, 0.479, 0.4171, 0.479, 0.4158, 0.4677, 0.4345, 0.4716, 0.4362, 0.4844, 0.5697, 0.5549, 0.5651, 0.5629, 0.5634, 0.5564, 0.5634, 0.5522, 0.5634, 0.5522, 0.5634, 0.5564, 0.559, 0.5568, 0.557, 0.5519, 0.4375, 0.5127, 0.4366, 0.5205, 0.4304, 0.5229, 0.4306, 0.5138, 0.4306, 0.5138, 0.4304, 0.5229, 0.4159, 0.5229, 0.4159, 0.5128, 0.4159, 0.5128, 0.4158, 0.5279, 0.4031, 0.5345, 0.4015, 0.523, 0.4015, 0.523, 0.4031, 0.5345, 0.3956, 0.5362, 0.3927, 0.5245, 0.3927, 0.5245, 0.3956, 0.5362, 0.3752, 0.5423, 0.3724, 0.5282, 0.403, 0.7253, 0.4095, 0.7247, 0.4116, 0.7374, 0.4041, 0.7376, 0.4015, 0.7485, 0.4041, 0.7376, 0.4116, 0.7374, 0.4152, 0.746, 0.4273, 0.6985, 0.4298, 0.6873, 0.4329, 0.6949, 0.4366, 0.5205, 0.4412, 0.5268, 0.4338, 0.5298, 0.4304, 0.5229, 0.4304, 0.5229, 0.4338, 0.5298, 0.4189, 0.5328, 0.4159, 0.5229, 0.4178, 0.4549, 0.4158, 0.4677, 0.4039, 0.4635, 0.405, 0.4456, 0.405, 0.4456, 0.4039, 0.4635, 0.3976, 0.4625, 0.3975, 0.444, 0.3975, 0.444, 0.3976, 0.4625, 0.3842, 0.4598, 0.3766, 0.4401, 0.4499, 0.7907, 0.4455, 0.7884, 0.4499, 0.7786, 0.4256, 0.7738, 0.4264, 0.7642, 0.434, 0.768, 0.4357, 0.7842, 0.5634, 0.5522, 0.557, 0.5519, 0.5544, 0.548, 0.5637, 0.5457, 0.4361, 0.4944, 0.4351, 0.5074, 0.4195, 0.5065, 0.4192, 0.4946, 0.4192, 0.4946, 0.4195, 0.5065, 0.3985, 0.5088, 0.3999, 0.4948, 0.3999, 0.4948, 0.3985, 0.5088, 0.3919, 0.5096, 0.3945, 0.4946, 0.3945, 0.4946, 0.3919, 0.5096, 0.3708, 0.5103, 0.3778, 0.4938, 0.3889, 0.784, 0.3853, 0.7897, 0.3785, 0.787, 0.3849, 0.774, 0.5634, 0.5522, 0.5637, 0.5457, 0.5697, 0.5549, 0.4171, 0.479, 0.4362, 0.4844, 0.4361, 0.4944, 0.4192, 0.4946, 0.4015, 0.4774, 0.4171, 0.479, 0.4192, 0.4946, 0.3999, 0.4948, 0.3971, 0.4768, 0.4015, 0.4774, 0.3999, 0.4948, 0.3945, 0.4946, 0.383, 0.4744, 0.3971, 0.4768, 0.3945, 0.4946, 0.3778, 0.4938, 0.4734, 0.7771, 0.4787, 0.7762, 0.4787, 0.7862, 0.4735, 0.7835, 0.4375, 0.5127, 0.4306, 0.5138, 0.4351, 0.5074, 0.4222, 0.5048, 0.4351, 0.5074, 0.4306, 0.5138, 0.4159, 0.5128, 0.3985, 0.5088, 0.4195, 0.5065, 0.4159, 0.5128, 0.4015, 0.523, 0.3919, 0.5096, 0.3985, 0.5088, 0.4015, 0.523, 0.3927, 0.5245, 0.3708, 0.5103, 0.3919, 0.5096, 0.3927, 0.5245, 0.3724, 0.5282, 0.3721, 0.7893, 0.3703, 0.7774, 0.3849, 0.774, 0.3785, 0.787, 0.3849, 0.774, 0.3703, 0.7774, 0.3707, 0.7662, 0.3805, 0.7638, 0.7507, 0.7066, 0.7499, 0.7113, 0.7413, 0.7125, 0.7424, 0.7078, 0.7696, 0.7089, 0.7694, 0.7139, 0.7604, 0.7125, 0.7607, 0.7077, 0.7507, 0.7066, 0.7607, 0.7077, 0.7604, 0.7125, 0.7499, 0.7113, 0.7197, 0.7081, 0.7184, 0.7125, 0.7141, 0.7105, 0.7157, 0.7062, 0.7336, 0.7094, 0.7324, 0.7138, 0.7253, 0.7128, 0.7264, 0.7085, 0.7197, 0.7081, 0.7264, 0.7085, 0.7253, 0.7128, 0.7184, 0.7125, 0.7336, 0.7094, 0.7424, 0.7078, 0.7413, 0.7125, 0.7324, 0.7138, 0.7777, 0.7412, 0.7677, 0.7434, 0.7694, 0.7139, 0.7765, 0.7132, 0.4142, 0.6717, 0.4054, 0.6722, 0.3981, 0.6561, 0.4081, 0.6541, 0.4054, 0.6722, 0.4079, 0.6863, 0.3946, 0.6835, 0.3947, 0.673, 0.3981, 0.6561, 0.4054, 0.6722, 0.3947, 0.673, 0.3835, 0.6559, 0.3871, 0.673, 0.3947, 0.673, 0.3946, 0.6835, 0.3836, 0.6825, 0.3835, 0.6559, 0.3947, 0.673, 0.3871, 0.673, 0.3808, 0.6697, 0.3808, 0.6697, 0.3871, 0.673, 0.3836, 0.6825, 0.3749, 0.6814, 0.851, 0.1873, 0.8532, 0.1812, 0.8538, 0.1814, 0.8517, 0.1875, 0.8479, 0.1929, 0.851, 0.1873, 0.8517, 0.1875, 0.8487, 0.1931, 0.8425, 0.1968, 0.8479, 0.1929, 0.8487, 0.1931, 0.8431, 0.1971, 0.8469, 0.167, 0.8426, 0.1641, 0.8425, 0.1636, 0.8469, 0.1667, 0.8511, 0.173, 0.8469, 0.167, 0.8469, 0.1667, 0.8515, 0.173, 0.8531, 0.1763, 0.8511, 0.173, 0.8515, 0.173, 0.8535, 0.1764, 0.8532, 0.1812, 0.8531, 0.1763, 0.8535, 0.1764, 0.8538, 0.1814, 0.5362, 0.2117, 0.5431, 0.2493, 0.4818, 0.2445, 0.4778, 0.2088, 0.5444, 0.04136, 0.5505, 0.07479, 0.4951, 0.07951, 0.4841, 0.04465, 0.5521, 0.1074, 0.5476, 0.142, 0.4974, 0.1423, 0.5036, 0.1087, 0.5402, 0.1799, 0.5362, 0.2117, 0.4778, 0.2088, 0.4861, 0.1789, 0.5303, 0.01602, 0.5444, 0.04136, 0.4841, 0.04465, 0.4701, 0.02281, 0.5505, 0.07479, 0.5521, 0.1074, 0.5036, 0.1087, 0.4951, 0.07951, 0.5476, 0.142, 0.5402, 0.1799, 0.4861, 0.1789, 0.4974, 0.1423, 0.7562, 0.9431, 0.7586, 0.9379, 0.7712, 0.9346, 0.7711, 0.9393, 0.6226, 0.1909, 0.64, 0.1423, 0.6825, 0.1567, 0.6682, 0.1988, 0.6558, 0.1089, 0.6664, 0.07071, 0.7013, 0.08792, 0.6894, 0.1215, 0.7094, 0.0524, 0.7313, 0.02229, 0.7726, 0.0587, 0.7515, 0.08401, 0.6219, 0.2385, 0.6226, 0.1909, 0.6682, 0.1988, 0.662, 0.2405, 0.64, 0.1423, 0.6558, 0.1089, 0.6894, 0.1215, 0.6825, 0.1567, 0.6664, 0.07071, 0.6803, 0.03571, 0.7094, 0.0524, 0.7013, 0.08792, 0.3252, 0.1229, 0.3259, 0.1386, 0.3222, 0.1385, 0.3215, 0.1235, 0.3196, 0.1576, 0.3101, 0.1751, 0.3069, 0.1738, 0.316, 0.1569, 0.2904, 0.08293, 0.3051, 0.09271, 0.3015, 0.09434, 0.2881, 0.085, 0.3198, 0.1118, 0.3252, 0.1229, 0.3215, 0.1235, 0.3152, 0.1133, 0.3259, 0.1386, 0.3196, 0.1576, 0.316, 0.1569, 0.3222, 0.1385, 0.3101, 0.1751, 0.293, 0.1881, 0.29, 0.1859, 0.3069, 0.1738, 0.3051, 0.09271, 0.3198, 0.1118, 0.3152, 0.1133, 0.3015, 0.09434, 0.4701, 0.02281, 0.4841, 0.04465, 0.3936, 0.06467, 0.3771, 0.04081, 0.4861, 0.1789, 0.4778, 0.2088, 0.3955, 0.1984, 0.4124, 0.176, 0.5036, 0.1087, 0.4974, 0.1423, 0.425, 0.142, 0.4173, 0.1124, 0.4841, 0.04465, 0.4951, 0.07951, 0.3847, 0.09834, 0.3936, 0.06467, 0.4778, 0.2088, 0.4818, 0.2445, 0.3865, 0.2269, 0.3955, 0.1984, 0.4974, 0.1423, 0.4861, 0.1789, 0.4124, 0.176, 0.425, 0.142, 0.4951, 0.07951, 0.5036, 0.1087, 0.4173, 0.1124, 0.3847, 0.09834, 0.5808, 0.1416, 0.5745, 0.1802, 0.5402, 0.1799, 0.5476, 0.142, 0.5849, 0.07223, 0.5847, 0.1064, 0.5521, 0.1074, 0.5505, 0.07479, 0.5666, 0.01221, 0.5801, 0.0391, 0.5444, 0.04136, 0.5303, 0.01602, 0.5745, 0.1802, 0.5716, 0.2129, 0.5362, 0.2117, 0.5402, 0.1799, 0.5847, 0.1064, 0.5808, 0.1416, 0.5476, 0.142, 0.5521, 0.1074, 0.5801, 0.0391, 0.5849, 0.07223, 0.5505, 0.07479, 0.5444, 0.04136, 0.5716, 0.2129, 0.5799, 0.2512, 0.5431, 0.2493, 0.5362, 0.2117, 0.5808, 0.1416, 0.5847, 0.1064, 0.6073, 0.1056, 0.6034, 0.1412, 0.5716, 0.2129, 0.5745, 0.1802, 0.597, 0.1802, 0.5942, 0.2135, 0.5801, 0.0391, 0.5666, 0.01221, 0.5891, 0.009832, 0.6023, 0.03712, 0.5847, 0.1064, 0.5849, 0.07223, 0.6073, 0.07087, 0.6073, 0.1056, 0.5745, 0.1802, 0.5808, 0.1416, 0.6034, 0.1412, 0.597, 0.1802, 0.5799, 0.2512, 0.5716, 0.2129, 0.5942, 0.2135, 0.6026, 0.2522, 0.5849, 0.07223, 0.5801, 0.0391, 0.6023, 0.03712, 0.6073, 0.07087, 0.6459, 0.2623, 0.6219, 0.2385, 0.662, 0.2405, 0.6636, 0.2626, 0.6894, 0.1215, 0.7013, 0.08792, 0.7398, 0.1052, 0.7307, 0.1318, 0.6682, 0.1988, 0.6825, 0.1567, 0.7241, 0.1647, 0.7173, 0.2018, 0.6803, 0.03571, 0.7204, 0.01192, 0.7313, 0.02229, 0.7094, 0.0524, 0.7013, 0.08792, 0.7094, 0.0524, 0.7515, 0.08401, 0.7398, 0.1052, 0.6825, 0.1567, 0.6894, 0.1215, 0.7307, 0.1318, 0.7241, 0.1647, 0.662, 0.2405, 0.6682, 0.1988, 0.7173, 0.2018, 0.7156, 0.2339, 0.7562, 0.8603, 0.7817, 0.8241, 0.7795, 0.8392, 0.7586, 0.8644, 0.8334, 0.9674, 0.8458, 0.9923, 0.8427, 0.9952, 0.831, 0.971, 0.7915, 0.9381, 0.8138, 0.951, 0.8122, 0.9549, 0.7904, 0.9424, 0.7281, 0.9512, 0.7532, 0.9397, 0.7562, 0.9431, 0.7291, 0.9561, 0.7115, 0.9684, 0.7281, 0.9512, 0.7291, 0.9561, 0.7134, 0.9717, 0.8138, 0.951, 0.8334, 0.9674, 0.831, 0.971, 0.8122, 0.9549, 0.7712, 0.9346, 0.7915, 0.9381, 0.7904, 0.9424, 0.7711, 0.9393, 0.684, 0.8551, 0.7174, 0.8409, 0.7182, 0.8548, 0.6854, 0.8727, 0.8581, 0.8461, 0.8812, 0.8725, 0.8742, 0.8878, 0.8507, 0.8638, 0.7817, 0.8241, 0.8198, 0.8222, 0.8153, 0.8402, 0.7795, 0.8392, 0.8812, 0.8725, 0.9137, 0.8907, 0.9055, 0.9065, 0.8742, 0.8878, 0.8198, 0.8222, 0.8581, 0.8461, 0.8507, 0.8638, 0.8153, 0.8402, 0.7174, 0.8409, 0.7562, 0.8603, 0.7527, 0.8679, 0.7182, 0.8548, 0.7532, 0.9397, 0.7586, 0.9379, 0.7562, 0.9431, 0.7586, 0.8644, 0.7527, 0.8679, 0.7562, 0.8603, 0.7532, 0.9397, 0.7515, 0.8845, 0.7568, 0.8832, 0.7586, 0.9379, 0.7515, 0.8845, 0.7527, 0.8679, 0.7586, 0.8644, 0.7568, 0.8832, 0.6636, 0.2626, 0.662, 0.2405, 0.7156, 0.2339, 0.7186, 0.2524])
me_plane_001.materials.append(mat_material_001)
me_plane_001.materials.append(mat_material_002)
me_plane_001.materials.append(mat_material_003)
me_plane_001.use_remesh_fix_poles = True
me_plane_001.use_remesh_preserve_attributes = False
me_plane_001.use_mirror_vertex_groups = False
me_plane_001.update()
arm_metarig = bpy.data.armatures.new('metarig')  # bones are not reproduced

# ---- objects
ob_light = bpy.data.objects.new('Light', light_light)
ob_camera = bpy.data.objects.new('Camera', cam_camera)
ob_metarig = bpy.data.objects.new('metarig', arm_metarig)
ob_plane_001 = bpy.data.objects.new('Plane.001', me_plane_001)

# ---- transforms, parenting, visibility, modifiers, constraints
ob_light.location = (4.076, 1.005, 5.904)
ob_light.rotation_euler = (0.6503, 0.05522, 1.866)
ob_light.lock_rotations_4d = False
ob_light.empty_display_type = 'ARROWS'
ob_light.color = (0.0, 0.0, 0.0, 0.0)
ob_light.lineart.crease_threshold = 0.0
ob_camera.location = (0.01357, 0.008596, 1.308)
ob_camera.rotation_euler = (1.424, -5.357e-06, -0.004492)
ob_camera.lock_rotations_4d = False
ob_camera.empty_display_type = 'ARROWS'
ob_camera.color = (0.0, 0.0, 0.0, 0.0)
ob_camera.display_type = 'WIRE'
ob_camera.lineart.crease_threshold = 0.0
ob_metarig.location = (0.0, 0.0, 0.0)
ob_metarig.show_in_front = True
ob_metarig.lineart.crease_threshold = 0.0
ob_plane_001.parent = ob_metarig
ob_plane_001.location = (0.0, 0.0, 0.0)
ob_plane_001.color = (0.8276, 0.0, 1.0, 1.0)
ob_plane_001.lineart.crease_threshold = 0.0
_vg = ob_plane_001.vertex_groups.new(name='Hips')
_vg = ob_plane_001.vertex_groups.new(name='Spine')
_vg = ob_plane_001.vertex_groups.new(name='Chest')
_vg = ob_plane_001.vertex_groups.new(name='Neck')
_vg = ob_plane_001.vertex_groups.new(name='Head')
_vg = ob_plane_001.vertex_groups.new(name='LeftShoulder')
_vg = ob_plane_001.vertex_groups.new(name='LeftArm')
for _i, _w in zip([331, 332, 333, 334, 335, 336, 337, 338, 339, 340, 341, 342, 343, 344, 345, 346, 347, 348, 349, 350, 351, 372, 373, 374, 375, 376, 377, 378], [0.4745, 0.189, 0.6953, 0.2113, 0.1601, 0.1317, 0.1072, 0.1045, 0.08262, 0.09113, 0.05924, 0.02532, 0.02024, 0.02741, 0.1353, 0.09271, 0.2895, 0.3932, 0.06729, 0.1358, 0.07598, 0.4745, 0.189, 0.6953, 0.2113, 0.1601, 0.1317, 0.1072]): _vg.add([_i], _w, 'REPLACE')
_vg = ob_plane_001.vertex_groups.new(name='LeftForeArm')
for _i, _w in zip([0, 1, 2, 3, 4, 5, 6, 7, 8, 9, 10, 11, 23, 25, 26, 27, 28, 29, 30, 31, 32, 33, 34, 273, 274, 281, 282, 283, 284, 291, 292, 329, 330, 338, 339, 340, 341, 342, 343, 344, 345, 346, 347, 348, 349, 350, 351, 352, 353, 354, 355, 356, 357, 358, 359, 360, 361, 362, 363, 364, 365, 366, 367, 368, 369, 370, 371, 379, 380, 381, 382, 383, 384, 385, 386, 387, 388, 389, 390, 391, 392, 393, 394, 395, 396, 397, 398, 399, 400, 401, 402, 403], [0.9728, 0.9579, 0.9812, 0.97, 0.964, 0.9652, 0.9606, 0.8396, 0.8378, 0.1417, 0.08169, 0.01404, 0.01699, 0.1486, 0.1589, 0.8466, 0.8564, 0.8298, 0.8769, 0.8545, 0.2, 0.2543, 0.1434, 0.06604, 0.05489, 0.03966, 0.01232, 0.1529, 0.01874, 0.08731, 0.05231, 0.1332, 0.1322, 0.8951, 0.9168, 0.9085, 0.9403, 0.9617, 0.9642, 0.9608, 0.4701, 0.4809, 0.4476, 0.4543, 0.4804, 0.4584, 0.4821, 0.994, 0.9964, 0.9954, 0.9949, 0.9953, 0.9953, 0.9852, 0.982, 0.9922, 0.991, 0.9897, 0.9923, 0.9876, 0.9728, 0.9579, 0.9812, 0.97, 0.964, 0.9652, 0.9606, 0.978, 0.976, 0.9795, 0.9803, 0.9888, 0.9827, 0.9693, 0.9718, 0.985, 0.9669, 0.9727, 0.9764, 0.9784, 0.9896, 0.9938, 0.9925, 0.9932, 0.9936, 0.992, 0.995, 0.9947, 0.9844, 0.9824, 0.9886, 0.9887]): _vg.add([_i], _w, 'REPLACE')
_vg = ob_plane_001.vertex_groups.new(name='LeftHand')
for _i, _w in zip([3, 4, 7, 8, 9, 10, 11, 15, 19, 20, 21, 22, 23, 24, 25, 26, 27, 28, 29, 30, 31, 32, 33, 34, 88, 89, 177, 248, 249, 251, 253, 256, 257, 259, 260, 261, 262, 263, 264, 265, 266, 268, 272, 273, 274, 275, 276, 277, 278, 279, 280, 281, 282, 283, 284, 285, 286, 287, 288, 289, 290, 291, 292, 329, 330, 368, 369, 381, 384, 386, 390], [0.003244, 0.007928, 0.09037, 0.01919, 0.5246, 0.1188, 0.2589, 0.07567, 0.5303, 0.1192, 0.1266, 0.04827, 0.7076, 0.1251, 0.7342, 0.1529, 0.1296, 0.05069, 0.1566, 0.1131, 0.1226, 0.7467, 0.6949, 0.07078, 0.02105, 0.02349, 0.005249, 0.0259, 0.0595, 0.05519, 0.1366, 0.001488, 0.1847, 0.04905, 0.5179, 0.7733, 0.3488, 0.1053, 0.02215, 0.009505, 0.02868, 0.3116, 0.6665, 0.7224, 0.7057, 0.2419, 0.0927, 0.05345, 0.05305, 0.6647, 0.5759, 0.7762, 0.6529, 0.7, 0.7949, 0.2971, 0.6119, 0.7923, 0.2899, 0.3306, 0.613, 0.8155, 0.7459, 0.7951, 0.8046, 0.003244, 0.007928, 0.003964, 0.001622, 0.005946, 0.002433]): _vg.add([_i], _w, 'REPLACE')
_vg = ob_plane_001.vertex_groups.new(name='breast.L')
_vg = ob_plane_001.vertex_groups.new(name='RightShoulder')
_vg = ob_plane_001.vertex_groups.new(name='RightArm')
_vg = ob_plane_001.vertex_groups.new(name='RightForeArm')
_vg = ob_plane_001.vertex_groups.new(name='RightHand')
_vg = ob_plane_001.vertex_groups.new(name='breast.R')
_vg = ob_plane_001.vertex_groups.new(name='pelvis.L')
_vg = ob_plane_001.vertex_groups.new(name='LeftUpLeg')
_vg = ob_plane_001.vertex_groups.new(name='LeftLeg')
_vg = ob_plane_001.vertex_groups.new(name='LeftFoot')
_vg = ob_plane_001.vertex_groups.new(name='LeftToeBase')
_vg = ob_plane_001.vertex_groups.new(name='heel.02.L')
_vg = ob_plane_001.vertex_groups.new(name='pelvis.R')
_vg = ob_plane_001.vertex_groups.new(name='RightUpLeg')
_vg = ob_plane_001.vertex_groups.new(name='RightLeg')
_vg = ob_plane_001.vertex_groups.new(name='RightFoot')
_vg = ob_plane_001.vertex_groups.new(name='RightToeBase')
_vg = ob_plane_001.vertex_groups.new(name='heel.02.R')
_vg = ob_plane_001.vertex_groups.new(name='LeftHandThumb1')
for _i, _w in zip([6, 7, 8, 9, 10, 11, 12, 13, 14, 15, 16, 17, 18, 19, 20, 21, 22, 23, 24, 25, 26, 28, 34, 35, 271, 278, 282, 283, 284, 285, 286, 287, 291, 315, 316, 317, 318, 327, 328, 329, 371, 379, 385], [0.003775, 0.06517, 0.1253, 0.3059, 0.79, 0.6216, 0.9557, 0.1626, 0.1493, 0.5198, 0.8197, 0.05553, 0.05299, 0.186, 0.6522, 0.03761, 0.1313, 0.1853, 0.801, 0.09425, 0.6747, 0.09014, 0.7787, 0.9445, 0.0266, 0.06181, 0.1783, 0.1132, 0.03673, 0.06308, 0.04735, 0.03297, 0.01833, 0.06803, 0.08038, 0.9112, 0.886, 0.08243, 0.0271, 0.01792, 0.003775, 0.001887, 0.002831]): _vg.add([_i], _w, 'REPLACE')
_vg = ob_plane_001.vertex_groups.new(name='LeftHandThumb2')
for _i, _w in zip([13, 14, 15, 16, 17, 18, 19, 20, 21, 22, 24, 36, 88, 89, 257, 293, 294, 295, 296, 297, 298, 311, 312, 313, 314, 315, 316, 317, 318, 323, 324, 325, 326, 327, 328], [0.1833, 0.7096, 0.06314, 0.108, 0.2903, 0.6861, 0.08171, 0.1779, 0.204, 0.6356, 0.02365, 0.0186, 0.105, 0.05276, 0.06275, 0.8839, 0.7424, 0.5787, 0.183, 0.1696, 0.06359, 0.1732, 0.1373, 0.7768, 0.787, 0.9053, 0.8953, 0.0751, 0.09709, 0.175, 0.1566, 0.6957, 0.6072, 0.8571, 0.8254]): _vg.add([_i], _w, 'REPLACE')
_vg = ob_plane_001.vertex_groups.new(name='LeftHandThumb3')
for _i, _w in zip([293, 294, 295, 296, 297, 298, 299, 300, 301, 302, 303, 304, 305, 306, 307, 308, 309, 310, 311, 312, 313, 314, 319, 320, 321, 322, 323, 324, 325, 326, 328], [0.02314, 0.1037, 0.2053, 0.4039, 0.4135, 0.4668, 0.4914, 0.4974, 0.4997, 0.4999, 0.4998, 0.4999, 0.4999, 0.4999, 0.4996, 0.4996, 0.4934, 0.4937, 0.4124, 0.4305, 0.1072, 0.1016, 0.4996, 0.4998, 0.4961, 0.4965, 0.4108, 0.42, 0.1451, 0.1899, 0.04105]): _vg.add([_i], _w, 'REPLACE')
_vg = ob_plane_001.vertex_groups.new(name='hand.L.005')
for _i, _w in zip([293, 294, 295, 296, 297, 298, 299, 300, 301, 302, 303, 304, 305, 306, 307, 308, 309, 310, 311, 312, 313, 314, 319, 320, 321, 322, 323, 324, 325, 326, 328], [0.02314, 0.1037, 0.2053, 0.4039, 0.4135, 0.4668, 0.4914, 0.4974, 0.4997, 0.4999, 0.4998, 0.4999, 0.4999, 0.4999, 0.4996, 0.4996, 0.4934, 0.4937, 0.4124, 0.4305, 0.1072, 0.1016, 0.4996, 0.4998, 0.4961, 0.4965, 0.4108, 0.42, 0.1451, 0.1899, 0.04105]): _vg.add([_i], _w, 'REPLACE')
_vg = ob_plane_001.vertex_groups.new(name='LeftHandIndex1')
for _i, _w in zip([11, 13, 14, 15, 16, 17, 18, 19, 21, 22, 36, 37, 38, 39, 40, 41, 58, 59, 60, 61, 68, 69, 70, 71, 72, 73, 74, 75, 76, 77, 78, 79, 80, 84, 88, 89, 90, 91, 92, 93, 186, 187, 246, 247, 248, 249, 253, 257, 269, 270, 271, 277, 278, 280, 282, 285, 286, 294, 328], [0.0518, 0.5988, 0.1132, 0.2947, 0.04898, 0.5752, 0.177, 0.09767, 0.4608, 0.1172, 0.9305, 0.9505, 0.8864, 0.9158, 0.2159, 0.4638, 0.1532, 0.1501, 0.8773, 0.8316, 0.1499, 0.1585, 0.8571, 0.8848, 0.9163, 0.859, 0.7664, 0.7975, 0.8727, 0.9477, 0.8731, 0.8527, 0.2042, 0.2134, 0.7285, 0.5793, 0.2749, 0.2927, 0.7766, 0.9039, 0.003123, 0.05812, 0.08022, 0.008478, 0.196, 0.08975, 0.03753, 0.1777, 0.06789, 0.3466, 0.8396, 0.1386, 0.7259, 0.009626, 0.06972, 0.09485, 0.02717, 0.01117, 0.00406]): _vg.add([_i], _w, 'REPLACE')
_vg = ob_plane_001.vertex_groups.new(name='LeftHandIndex2')
for _i, _w in zip([38, 39, 40, 41, 42, 43, 44, 45, 47, 53, 54, 55, 56, 57, 58, 59, 60, 61, 62, 64, 66, 67, 68, 69, 70, 71, 76, 79, 80, 81, 82, 83, 84, 85, 86, 87], [0.1088, 0.08022, 0.7785, 0.5353, 0.8805, 0.9451, 0.2799, 0.8419, 0.03456, 0.01088, 0.3612, 0.7917, 0.861, 0.9278, 0.8394, 0.8421, 0.1127, 0.158, 0.2039, 0.2592, 0.8559, 0.8405, 0.8379, 0.8336, 0.1387, 0.1082, 0.1234, 0.1358, 0.7925, 0.9564, 0.9033, 0.05754, 0.7845, 0.9656, 0.8979, 0.02496]): _vg.add([_i], _w, 'REPLACE')
_vg = ob_plane_001.vertex_groups.new(name='LeftHandIndex3')
for _i, _w in zip([42, 43, 44, 45, 46, 47, 48, 49, 50, 51, 52, 53, 54, 55, 56, 57, 62, 63, 64, 65, 66, 67, 81, 82, 83, 86, 87], [0.1114, 0.01202, 0.7185, 0.1545, 0.9877, 0.9575, 0.9875, 0.9793, 0.9924, 0.988, 0.9813, 0.9695, 0.6371, 0.2067, 0.1327, 0.06716, 0.7948, 0.9897, 0.7392, 0.9786, 0.1382, 0.1537, 0.01182, 0.09387, 0.9423, 0.09941, 0.9624]): _vg.add([_i], _w, 'REPLACE')
_vg = ob_plane_001.vertex_groups.new(name='LeftHandMiddle1')
for _i, _w in zip([15, 17, 19, 21, 22, 72, 73, 74, 75, 78, 88, 89, 90, 91, 92, 93, 94, 95, 96, 97, 114, 115, 116, 117, 118, 119, 120, 121, 122, 182, 183, 184, 185, 186, 187, 198, 199, 234, 235, 244, 245, 246, 247, 248, 249, 250, 251, 252, 253, 254, 257, 265, 266, 269, 270, 271, 276, 277, 278, 279, 280, 282, 284, 285, 286, 288], [0.01437, 0.009913, 0.04054, 0.1169, 0.004977, 0.02421, 0.1084, 0.2201, 0.1728, 0.1073, 0.08542, 0.2754, 0.7086, 0.6736, 0.1923, 0.02367, 0.7513, 0.8368, 0.166, 0.1555, 0.1784, 0.1612, 0.8022, 0.8329, 0.6274, 0.6529, 0.3687, 0.2508, 0.02082, 0.1642, 0.1725, 0.8312, 0.836, 0.821, 0.8549, 0.05026, 0.1128, 0.09282, 0.002231, 0.1794, 0.139, 0.801, 0.7516, 0.6472, 0.4969, 0.3406, 0.05633, 0.1415, 0.1538, 0.02458, 0.4138, 0.08602, 0.2909, 0.7599, 0.5681, 0.07574, 0.1167, 0.7073, 0.1291, 0.03649, 0.1606, 0.04805, 0.02374, 0.4567, 0.1001, 0.02835]): _vg.add([_i], _w, 'REPLACE')
_vg = ob_plane_001.vertex_groups.new(name='LeftHandMiddle2')
for _i, _w in zip([94, 95, 96, 97, 98, 99, 100, 101, 110, 111, 112, 113, 114, 115, 116, 117, 178, 179, 180, 181, 182, 183, 184, 185, 238, 239, 240, 241, 242, 243, 244, 245, 246, 247], [0.2309, 0.1418, 0.845, 0.8395, 0.7299, 0.8007, 0.1428, 0.1403, 0.1558, 0.1826, 0.7222, 0.765, 0.8353, 0.831, 0.1841, 0.1552, 0.2094, 0.2073, 0.7852, 0.827, 0.8226, 0.8169, 0.1595, 0.1494, 0.05614, 0.02587, 0.2081, 0.1728, 0.9053, 0.8864, 0.8076, 0.8422, 0.01254, 0.02488]): _vg.add([_i], _w, 'REPLACE')
_vg = ob_plane_001.vertex_groups.new(name='LeftHandMiddle3')
for _i, _w in zip([98, 99, 100, 101, 102, 103, 104, 105, 106, 107, 108, 109, 110, 111, 112, 113, 150, 151, 178, 179, 180, 181, 236, 237, 238, 239, 240, 241, 242, 243], [0.259, 0.1897, 0.8557, 0.8581, 0.9921, 0.9903, 0.9977, 0.9951, 0.9995, 0.9978, 0.9896, 0.9872, 0.8425, 0.815, 0.2667, 0.2249, 0.9878, 0.9898, 0.7873, 0.7899, 0.2009, 0.162, 0.9967, 1.002, 0.9459, 0.9658, 0.7996, 0.8391, 0.07149, 0.1092]): _vg.add([_i], _w, 'REPLACE')
_vg = ob_plane_001.vertex_groups.new(name='LeftHandRing1')
for _i, _w in zip([19, 21, 89, 118, 119, 120, 121, 122, 123, 124, 125, 140, 141, 144, 145, 146, 147, 148, 149, 186, 187, 192, 193, 196, 197, 198, 199, 211, 222, 223, 228, 229, 232, 233, 234, 235, 246, 247, 248, 249, 250, 251, 252, 253, 254, 255, 256, 257, 258, 260, 261, 264, 265, 266, 267, 268, 269, 270, 272, 275, 276, 277, 279, 280, 281, 284, 285, 286, 287, 288, 289, 290], [0.01649, 0.004481, 0.01832, 0.3333, 0.3044, 0.5915, 0.7021, 0.8112, 0.8367, 0.2007, 0.1394, 0.07931, 0.1093, 0.9298, 0.8527, 0.7956, 0.7642, 0.3334, 0.1537, 0.1228, 0.05223, 0.1264, 0.1407, 0.8661, 0.8548, 0.8158, 0.8006, 0.06108, 0.0882, 0.01392, 0.1365, 0.1099, 0.8154, 0.814, 0.8442, 0.8926, 0.06979, 0.1611, 0.08494, 0.2902, 0.5807, 0.633, 0.7465, 0.5354, 0.731, 0.3514, 0.2048, 0.1001, 0.06036, 0.0322, 0.0217, 0.1205, 0.7019, 0.5615, 0.5527, 0.07359, 0.1216, 0.01391, 0.01336, 0.186, 0.6199, 0.06343, 0.104, 0.1484, 0.004385, 0.003818, 0.03119, 0.1197, 0.06422, 0.3839, 0.121, 0.06019]): _vg.add([_i], _w, 'REPLACE')
_vg = ob_plane_001.vertex_groups.new(name='LeftHandRing2')
for _i, _w in zip([122, 123, 124, 125, 126, 127, 128, 129, 138, 139, 140, 141, 142, 143, 144, 145, 190, 191, 192, 193, 194, 195, 196, 197, 226, 228, 229, 230, 231, 232, 233, 234], [0.1462, 0.133, 0.778, 0.8392, 0.2013, 0.2458, 0.7361, 0.6937, 0.05333, 0.2001, 0.9061, 0.8735, 0.7117, 0.1484, 0.06412, 0.136, 0.2126, 0.2785, 0.8591, 0.8437, 0.8035, 0.7793, 0.1146, 0.1249, 0.04145, 0.8286, 0.8329, 0.05887, 0.1317, 0.1744, 0.1705, 0.0002244]): _vg.add([_i], _w, 'REPLACE')
_vg = ob_plane_001.vertex_groups.new(name='LeftHandRing3')
for _i, _w in zip([126, 127, 128, 129, 130, 131, 132, 133, 134, 135, 136, 137, 138, 139, 142, 143, 188, 189, 190, 191, 194, 195, 224, 225, 226, 227, 228, 229, 230, 231], [0.7961, 0.7516, 0.2566, 0.2978, 0.9845, 0.976, 0.9913, 0.9867, 0.9933, 0.9891, 0.9932, 0.987, 0.9456, 0.7981, 0.2825, 0.8479, 0.984, 0.9755, 0.7856, 0.7187, 0.1878, 0.2148, 0.9954, 0.9982, 0.9529, 0.9767, 0.01613, 0.05633, 0.9377, 0.8625]): _vg.add([_i], _w, 'REPLACE')
_vg = ob_plane_001.vertex_groups.new(name='LeftHandPinky1')
for _i, _w in zip([32, 33, 146, 147, 148, 149, 152, 153, 154, 155, 172, 173, 174, 175, 176, 177, 198, 199, 206, 207, 208, 209, 210, 211, 218, 219, 220, 221, 222, 223, 234, 235, 250, 251, 252, 253, 254, 255, 256, 257, 258, 259, 260, 261, 262, 263, 264, 265, 266, 267, 268, 272, 273, 274, 275, 276, 279, 280, 281, 284, 285, 286, 287, 288, 289, 290, 291, 292, 330], [0.02083, 0.01873, 0.1901, 0.2101, 0.6378, 0.8349, 0.2603, 0.6372, 0.06122, 0.129, 0.1254, 0.1157, 0.8719, 0.8622, 0.9782, 0.9867, 0.1161, 0.06588, 0.1917, 0.1816, 0.8852, 0.8054, 0.9725, 0.936, 0.182, 0.1918, 0.8045, 0.8365, 0.8884, 0.9489, 0.006291, 0.0606, 0.01795, 0.229, 0.08032, 0.09648, 0.2122, 0.6185, 0.7438, 0.009086, 0.9145, 0.9653, 0.8155, 0.5414, 0.9481, 0.975, 0.8642, 0.1705, 0.08055, 0.4056, 0.8739, 0.6995, 0.1784, 0.2039, 0.7451, 0.1515, 0.6058, 0.146, 0.1097, 0.03574, 0.01377, 0.05142, 0.04141, 0.2422, 0.6995, 0.4022, 0.03128, 0.152, 0.009551]): _vg.add([_i], _w, 'REPLACE')
_vg = ob_plane_001.vertex_groups.new(name='LeftHandPinky2')
for _i, _w in zip([152, 153, 154, 155, 156, 157, 158, 159, 170, 171, 172, 173, 174, 175, 202, 203, 204, 205, 206, 207, 208, 209, 216, 217, 218, 219, 220, 221], [0.7058, 0.3341, 0.8278, 0.7705, 0.05897, 0.06121, 0.01096, 0.009445, 0.00999, 0.0146, 0.8194, 0.8075, 0.1195, 0.127, 0.000913, 0.0148, 0.0623, 0.07319, 0.7738, 0.7645, 0.1077, 0.1771, 0.03405, 0.04052, 0.7779, 0.7665, 0.1809, 0.153]): _vg.add([_i], _w, 'REPLACE')
_vg = ob_plane_001.vertex_groups.new(name='LeftHandPinky3')
for _i, _w in zip([154, 155, 156, 157, 158, 159, 160, 161, 162, 163, 164, 165, 166, 167, 168, 169, 170, 171, 172, 173, 200, 201, 202, 203, 204, 205, 206, 207, 212, 213, 214, 215, 216, 217, 218, 219], [0.1086, 0.09829, 0.9388, 0.9296, 0.968, 0.9661, 0.9964, 0.9961, 0.999, 0.998, 0.9994, 0.9985, 0.9987, 0.9988, 0.985, 0.9832, 0.9657, 0.9652, 0.05502, 0.07657, 0.9971, 0.9966, 0.9698, 0.9619, 0.9247, 0.913, 0.01722, 0.05192, 0.9983, 0.9985, 0.9797, 0.9767, 0.9498, 0.9462, 0.0264, 0.03152]): _vg.add([_i], _w, 'REPLACE')
_vg = ob_plane_001.vertex_groups.new(name='RightHandThumb1')
_vg = ob_plane_001.vertex_groups.new(name='RightHandThumb2')
_vg = ob_plane_001.vertex_groups.new(name='RightHandThumb3')
_vg = ob_plane_001.vertex_groups.new(name='hand.R.005')
_vg = ob_plane_001.vertex_groups.new(name='RightHandIndex1')
_vg = ob_plane_001.vertex_groups.new(name='RightHandIndex2')
_vg = ob_plane_001.vertex_groups.new(name='RightHandIndex3')
_vg = ob_plane_001.vertex_groups.new(name='RightHandMiddle1')
_vg = ob_plane_001.vertex_groups.new(name='RightHandMiddle2')
_vg = ob_plane_001.vertex_groups.new(name='RightHandMiddle3')
_vg = ob_plane_001.vertex_groups.new(name='RightHandRing1')
_vg = ob_plane_001.vertex_groups.new(name='RightHandRing2')
_vg = ob_plane_001.vertex_groups.new(name='RightHandRing3')
_vg = ob_plane_001.vertex_groups.new(name='RightHandPinky1')
_vg = ob_plane_001.vertex_groups.new(name='RightHandPinky2')
_vg = ob_plane_001.vertex_groups.new(name='RightHandPinky3')
_m = ob_plane_001.modifiers.new('Mirror', 'MIRROR')
_m = ob_plane_001.modifiers.new('Armature', 'ARMATURE')
_m.object = ob_metarig

# ---- collection membership
col_collection.objects.link(ob_light)
col_collection.objects.link(ob_camera)
col_collection.objects.link(ob_metarig)
col_collection.objects.link(ob_plane_001)

# ---- scene / render settings (as saved in the file)
scene.camera = ob_camera
scene.frame_start = 1; scene.frame_end = 35; scene.frame_set(30)
scene.render.engine = 'BLENDER_EEVEE_NEXT'
scene.cycles.use_denoising = False
scene.cycles.samples = 128
scene.cycles.sampling_pattern = 'TABULATED_SOBOL'
scene.cycles.use_adaptive_sampling = False
scene.cycles.use_light_tree = False
scene.view_settings.view_transform = 'Filmic'
bpy.context.view_layer.update()
